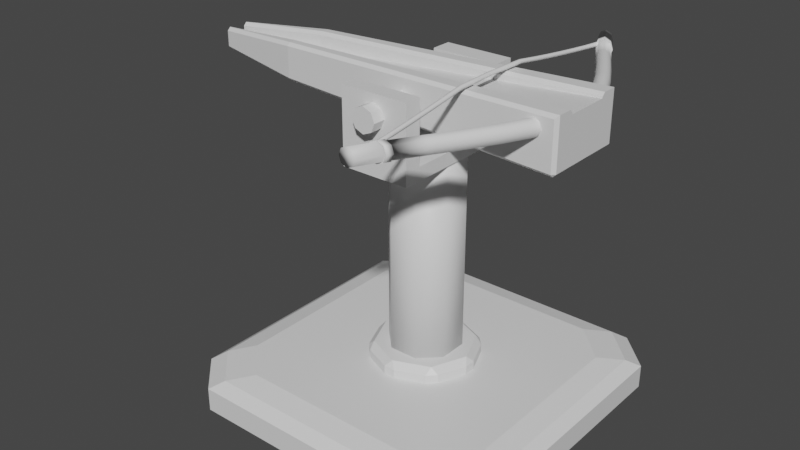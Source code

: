 # Source: ArcherTower.blend  (saved by Blender 2.81.16; exported with 4.5.12 LTS)
import bpy
from mathutils import Matrix  # noqa: F401  (used for matrix-valued properties, if any)

bpy.ops.wm.read_factory_settings(use_empty=True)
scene = bpy.context.scene
scene.name = 'Scene'

# ---- collections
col_collection = bpy.data.collections.new('Collection'); scene.collection.children.link(col_collection)

# ---- materials (node trees are filled in below, after node groups)
mat_stone = bpy.data.materials.new('Stone')
mat_stone.alpha_threshold = 0.0
mat_stone.use_transparent_shadow = False
mat_stone.line_color = (0.0, 0.0, 0.0, 1.0)
mat_metal = bpy.data.materials.new('Metal')
mat_metal.use_transparent_shadow = False
mat_wood = bpy.data.materials.new('wood')
mat_wood.use_transparent_shadow = False
mat_wire = bpy.data.materials.new('Wire')
mat_wire.use_transparent_shadow = False
mat_wood_1 = bpy.data.materials.new('Wood')
mat_wood_1.use_transparent_shadow = False
mat_metall = bpy.data.materials.new('Metall')
mat_metall.use_transparent_shadow = False
mat_wool = bpy.data.materials.new('Wool')
mat_wool.use_transparent_shadow = False

# ---- material node trees
mat_stone.use_nodes = True; mat_stone.node_tree.nodes.clear()
_N = mat_stone.node_tree.nodes; _L = mat_stone.node_tree.links
n0 = _N.new('ShaderNodeOutputMaterial'); n0.name = 'Material Output'; n0.location = (300, 300)
n1 = _N.new('ShaderNodeBsdfPrincipled'); n1.name = 'Principled BSDF'; n1.location = (10, 300)
n1.distribution = 'GGX'
n1.subsurface_method = 'BURLEY'
n1.inputs[2].default_value = 0.4
n1.inputs[3].default_value = 1.45
n1.inputs[27].default_value = (0.0, 0.0, 0.0, 1.0)
n1.inputs[28].default_value = 1.0
_L.new(n1.outputs[0], n0.inputs[0])
n0.is_active_output = True
mat_metal.use_nodes = True; mat_metal.node_tree.nodes.clear()
_N = mat_metal.node_tree.nodes; _L = mat_metal.node_tree.links
n0 = _N.new('ShaderNodeOutputMaterial'); n0.name = 'Material Output'; n0.location = (300, 300)
n1 = _N.new('ShaderNodeBsdfPrincipled'); n1.name = 'Principled BSDF'; n1.location = (10, 300)
n1.distribution = 'GGX'
n1.subsurface_method = 'BURLEY'
n1.inputs[3].default_value = 1.45
n1.inputs[27].default_value = (0.0, 0.0, 0.0, 1.0)
n1.inputs[28].default_value = 1.0
_L.new(n1.outputs[0], n0.inputs[0])
n0.is_active_output = True
mat_wood.use_nodes = True; mat_wood.node_tree.nodes.clear()
_N = mat_wood.node_tree.nodes; _L = mat_wood.node_tree.links
n0 = _N.new('ShaderNodeOutputMaterial'); n0.name = 'Material Output'; n0.location = (300, 300)
n1 = _N.new('ShaderNodeBsdfPrincipled'); n1.name = 'Principled BSDF'; n1.location = (10, 300)
n1.distribution = 'GGX'
n1.subsurface_method = 'BURLEY'
n1.inputs[3].default_value = 1.45
n1.inputs[27].default_value = (0.0, 0.0, 0.0, 1.0)
n1.inputs[28].default_value = 1.0
_L.new(n1.outputs[0], n0.inputs[0])
n0.is_active_output = True
mat_wire.use_nodes = True; mat_wire.node_tree.nodes.clear()
_N = mat_wire.node_tree.nodes; _L = mat_wire.node_tree.links
n0 = _N.new('ShaderNodeOutputMaterial'); n0.name = 'Material Output'; n0.location = (300, 300)
n1 = _N.new('ShaderNodeBsdfPrincipled'); n1.name = 'Principled BSDF'; n1.location = (10, 300)
n1.distribution = 'GGX'
n1.subsurface_method = 'BURLEY'
n1.inputs[3].default_value = 1.45
n1.inputs[27].default_value = (0.0, 0.0, 0.0, 1.0)
n1.inputs[28].default_value = 1.0
_L.new(n1.outputs[0], n0.inputs[0])
n0.is_active_output = True
mat_wood_1.use_nodes = True; mat_wood_1.node_tree.nodes.clear()
_N = mat_wood_1.node_tree.nodes; _L = mat_wood_1.node_tree.links
n0 = _N.new('ShaderNodeOutputMaterial'); n0.name = 'Material Output'; n0.location = (300, 300)
n1 = _N.new('ShaderNodeBsdfPrincipled'); n1.name = 'Principled BSDF'; n1.location = (10, 300)
n1.distribution = 'GGX'
n1.subsurface_method = 'BURLEY'
n1.inputs[3].default_value = 1.45
n1.inputs[27].default_value = (0.0, 0.0, 0.0, 1.0)
n1.inputs[28].default_value = 1.0
_L.new(n1.outputs[0], n0.inputs[0])
n0.is_active_output = True
mat_metall.use_nodes = True; mat_metall.node_tree.nodes.clear()
_N = mat_metall.node_tree.nodes; _L = mat_metall.node_tree.links
n0 = _N.new('ShaderNodeOutputMaterial'); n0.name = 'Material Output'; n0.location = (300, 300)
n1 = _N.new('ShaderNodeBsdfPrincipled'); n1.name = 'Principled BSDF'; n1.location = (10, 300)
n1.distribution = 'GGX'
n1.subsurface_method = 'BURLEY'
n1.inputs[3].default_value = 1.45
n1.inputs[27].default_value = (0.0, 0.0, 0.0, 1.0)
n1.inputs[28].default_value = 1.0
_L.new(n1.outputs[0], n0.inputs[0])
n0.is_active_output = True
mat_wool.use_nodes = True; mat_wool.node_tree.nodes.clear()
_N = mat_wool.node_tree.nodes; _L = mat_wool.node_tree.links
n0 = _N.new('ShaderNodeOutputMaterial'); n0.name = 'Material Output'; n0.location = (300, 300)
n1 = _N.new('ShaderNodeBsdfPrincipled'); n1.name = 'Principled BSDF'; n1.location = (10, 300)
n1.distribution = 'GGX'
n1.subsurface_method = 'BURLEY'
n1.inputs[3].default_value = 1.45
n1.inputs[27].default_value = (0.0, 0.0, 0.0, 1.0)
n1.inputs[28].default_value = 1.0
_L.new(n1.outputs[0], n0.inputs[0])
n0.is_active_output = True

# ---- world
world_world = bpy.data.worlds.new('World'); scene.world = world_world
world_world.use_nodes = True; world_world.node_tree.nodes.clear()
_N = world_world.node_tree.nodes; _L = world_world.node_tree.links
n0 = _N.new('ShaderNodeOutputWorld'); n0.name = 'World Output'; n0.location = (300, 300)
n1 = _N.new('ShaderNodeBackground'); n1.name = 'Background'; n1.location = (10, 300)
n1.inputs[0].default_value = (0.05088, 0.05088, 0.05088, 1.0)
_L.new(n1.outputs[0], n0.inputs[0])
n0.is_active_output = True
world_world.color = (0.05088, 0.05088, 0.05088)
world_world.use_sun_shadow = False
world_world.sun_shadow_jitter_overblur = 0.0

# ---- meshes
me_cube = bpy.data.meshes.new('Cube')
me_cube.from_pydata([(-0.05876, -0.075, -0.008385), (-0.075, -0.05876, -0.008385), (-0.075, 0.05876, -0.008385), (-0.05876, 0.075, -0.008385), (0.075, -0.05876, -0.008385), (0.05876, -0.075, -0.008385), (0.05876, 0.075, -0.008385), (0.075, 0.05876, -0.008385), (-0.06029, -0.04395, 0.008385), (-0.04395, -0.06029, 0.008385), (-0.05874, -0.075, 0.002437), (-0.075, -0.05874, 0.002437), (-0.04395, 0.06029, 0.008385), (-0.06029, 0.04395, 0.008385), (-0.075, 0.05874, 0.002437), (-0.05874, 0.075, 0.002437), (0.04395, -0.06029, 0.008385), (0.06029, -0.04395, 0.008385), (0.05874, -0.075, 0.002437), (0.075, -0.05874, 0.002437), (0.06029, 0.04395, 0.008385), (0.04395, 0.06029, 0.008385), (0.075, 0.05874, 0.002437), (0.05874, 0.075, 0.002437), (-0.05347, 0.06978, 0.00615), (-0.06978, 0.05347, 0.00615), (0.05347, 0.06978, 0.00615), (0.06978, 0.05347, 0.00615), (-0.06978, -0.05347, 0.00615), (-0.05347, -0.06978, 0.00615), (0.06978, -0.05347, 0.00615), (0.05347, -0.06978, 0.00615), (0.00262, -0.0245, 0.01237), (-4.639e-05, -0.02248, 0.01526), (-0.002713, -0.0245, 0.01237), (0.01537, -0.01922, 0.01237), (0.01914, -0.01545, 0.01237), (0.01583, -0.01591, 0.01526), (0.02443, -0.002696, 0.01237), (0.02443, 0.002637, 0.01237), (0.02241, -2.988e-05, 0.01526), (0.01914, 0.01539, 0.01237), (0.01537, 0.01916, 0.01237), (0.01583, 0.01585, 0.01526), (0.00262, 0.02444, 0.01237), (-0.002713, 0.02444, 0.01237), (-4.64e-05, 0.02242, 0.01526), (-0.01547, 0.01916, 0.01237), (-0.01924, 0.01539, 0.01237), (-0.01592, 0.01585, 0.01526), (-0.02452, 0.002637, 0.01237), (-0.02452, -0.002696, 0.01237), (-0.0225, -2.989e-05, 0.01526), (-0.01924, -0.01545, 0.01237), (-0.01547, -0.01922, 0.01237), (-0.01592, -0.01591, 0.01526), (0.00262, -0.0245, 0.003074), (-0.002713, -0.0245, 0.003074), (0.01914, -0.01545, 0.003074), (0.01537, -0.01922, 0.003074), (0.02443, 0.002637, 0.003074), (0.02443, -0.002696, 0.003074), (0.01537, 0.01916, 0.003074), (0.01914, 0.01539, 0.003074), (-0.002713, 0.02444, 0.003074), (0.00262, 0.02444, 0.003074), (-0.01924, 0.01539, 0.003074), (-0.01547, 0.01916, 0.003074), (-0.02452, -0.002696, 0.003074), (-0.02452, 0.002637, 0.003074), (-0.01547, -0.01922, 0.003074), (-0.01924, -0.01545, 0.003074)], [], [(7, 22, 19, 4), (8, 13, 25, 28), (1, 11, 14, 2), (16, 9, 29, 31), (3, 15, 23, 6), (20, 17, 30, 27), (31, 29, 10, 18), (12, 21, 26, 24), (4, 5, 0, 1, 2, 3, 6, 7), (28, 25, 14, 11), (27, 30, 19, 22), (8, 9, 16, 17, 20, 21, 12, 13), (24, 26, 23, 15), (25, 13, 12, 24), (27, 22, 23, 26), (29, 9, 8, 28), (31, 18, 19, 30), (4, 19, 18, 5), (11, 1, 0, 10), (15, 3, 2, 14), (22, 7, 6, 23), (14, 25, 24, 15), (20, 27, 26, 21), (10, 29, 28, 11), (16, 31, 30, 17), (5, 18, 10, 0), (44, 42, 62, 65), (38, 36, 58, 61), (35, 32, 56, 59), (53, 51, 68, 71), (47, 45, 64, 67), (41, 39, 60, 63), (50, 48, 66, 69), (34, 54, 70, 57), (32, 33, 34), (35, 36, 37), (38, 39, 40), (41, 42, 43), (44, 45, 46), (47, 48, 49), (50, 51, 52), (53, 54, 55), (37, 33, 32, 35), (40, 37, 36, 38), (43, 40, 39, 41), (46, 43, 42, 44), (49, 46, 45, 47), (52, 49, 48, 50), (55, 52, 51, 53), (33, 55, 54, 34), (38, 61, 60, 39), (62, 42, 41, 63), (34, 57, 56, 32), (58, 36, 35, 59), (53, 71, 70, 54), (47, 67, 66, 48), (68, 51, 50, 69), (64, 45, 44, 65), (37, 40, 43, 46, 49, 52, 55, 33)])
_uv = me_cube.uv_layers.new(name='UVMap')
_uv.uv.foreach_set('vector', [0.73, 0.2283, 0.7826, 0.2283, 0.7827, 0.5901, 0.73, 0.5902, 0.5789, 0.04903, 0.1511, 0.04903, 0.1048, 0.01742, 0.6252, 0.01742, 0.7827, 0.1575, 0.8353, 0.1576, 0.8353, 0.5194, 0.7827, 0.5194, 0.6584, 0.3965, 0.6584, 0.1035, 0.7045, 0.07177, 0.7045, 0.4282, 0.888, 0.5493, 0.8353, 0.5492, 0.8353, 0.1576, 0.888, 0.1575, 0.1511, 0.451, 0.5789, 0.451, 0.6252, 0.4826, 0.1048, 0.4826, 0.7045, 0.4282, 0.7045, 0.07177, 0.73, 0.05419, 0.73, 0.4458, 0.07158, 0.1035, 0.07158, 0.3965, 0.02543, 0.4282, 0.02543, 0.07177, 0.07903, 1.0, 7.252e-08, 0.9459, 0.0, 0.5541, 0.07903, 0.5, 0.6509, 0.5, 0.73, 0.5541, 0.73, 0.9459, 0.6509, 1.0, 0.6252, 0.01742, 0.1048, 0.01742, 0.07912, 4.967e-08, 0.6509, 0.0, 0.1048, 0.4826, 0.6252, 0.4826, 0.6509, 0.5, 0.07912, 0.5, 0.5789, 0.04903, 0.6584, 0.1035, 0.6584, 0.3965, 0.5789, 0.451, 0.1511, 0.451, 0.07158, 0.3965, 0.07158, 0.1035, 0.1511, 0.04903, 0.02543, 0.07177, 0.02543, 0.4282, 7.252e-08, 0.4458, 0.0, 0.05419, 0.1048, 0.01742, 0.1511, 0.04903, 0.07158, 0.1035, 0.02543, 0.07177, 0.1048, 0.4826, 0.07912, 0.5, 7.252e-08, 0.4458, 0.02543, 0.4282, 0.7045, 0.07177, 0.6584, 0.1035, 0.5789, 0.04903, 0.6252, 0.01742, 0.7045, 0.4282, 0.73, 0.4458, 0.6509, 0.5, 0.6252, 0.4826, 0.888, 0.6259, 0.8353, 0.6259, 0.8353, 0.5493, 0.888, 0.5493, 0.9407, 0.5111, 0.888, 0.5111, 0.888, 0.4345, 0.9407, 0.4345, 0.8353, 0.5902, 0.7827, 0.5902, 0.7827, 0.5194, 0.8353, 0.5194, 0.7826, 0.2283, 0.73, 0.2283, 0.73, 0.1576, 0.7827, 0.1575, 0.07912, 4.967e-08, 0.1048, 0.01742, 0.02543, 0.07177, 0.0, 0.05419, 0.1511, 0.451, 0.1048, 0.4826, 0.02543, 0.4282, 0.07158, 0.3965, 0.73, 0.05419, 0.7045, 0.07177, 0.6252, 0.01742, 0.6509, 0.0, 0.6584, 0.3965, 0.7045, 0.4282, 0.6252, 0.4826, 0.5789, 0.451, 0.888, 0.1575, 0.9407, 0.1576, 0.9407, 0.4345, 0.888, 0.4345, 0.9547, 0.3028, 0.9547, 0.2603, 1.0, 0.2603, 1.0, 0.3028, 0.9547, 0.2603, 0.9547, 0.2178, 1.0, 0.2178, 1.0, 0.2603, 0.9547, 0.2, 0.9547, 0.1575, 1.0, 0.1575, 1.0, 0.2, 0.9333, 0.584, 0.9333, 0.6265, 0.888, 0.6265, 0.888, 0.584, 0.9547, 0.3631, 0.9547, 0.3206, 1.0, 0.3206, 1.0, 0.3631, 0.8213, 0.6066, 0.8213, 0.6526, 0.776, 0.6526, 0.776, 0.6066, 0.986, 0.3796, 0.986, 0.4256, 0.9407, 0.4256, 0.9407, 0.3796, 0.9333, 0.5237, 0.9333, 0.5662, 0.888, 0.5662, 0.888, 0.5237, 0.9333, 0.5111, 0.9473, 0.5222, 0.9333, 0.5237, 0.9547, 0.2, 0.9547, 0.2178, 0.9407, 0.2089, 0.8213, 0.6691, 0.8213, 0.6526, 0.8353, 0.6583, 0.8213, 0.6066, 0.8213, 0.5902, 0.8353, 0.601, 0.9547, 0.3028, 0.9547, 0.3206, 0.9407, 0.3117, 0.986, 0.442, 0.986, 0.4256, 1.0, 0.4312, 0.986, 0.3796, 0.986, 0.3631, 1.0, 0.3739, 0.9333, 0.584, 0.9333, 0.5662, 0.9473, 0.5751, 0.936, 0.05013, 0.8768, 0.009621, 0.8926, 0.006803, 0.9401, 0.03934, 0.936, 0.1074, 0.936, 0.05013, 0.95, 0.05576, 0.95, 0.1018, 0.8353, 0.601, 0.8353, 0.6583, 0.8213, 0.6526, 0.8213, 0.6066, 0.7932, 0.1479, 0.8768, 0.1479, 0.8686, 0.1575, 0.8014, 0.1575, 0.7341, 0.1074, 0.7932, 0.1479, 0.7775, 0.1507, 0.73, 0.1182, 1.0, 0.3739, 1.0, 0.4312, 0.986, 0.4256, 0.986, 0.3796, 0.7932, 0.009621, 0.7341, 0.05013, 0.73, 0.03934, 0.7775, 0.006803, 0.8768, 0.009621, 0.7932, 0.009621, 0.8014, 6.209e-09, 0.8686, 0.0, 0.8213, 0.6691, 0.776, 0.6691, 0.776, 0.6526, 0.8213, 0.6526, 0.776, 0.5902, 0.8213, 0.5902, 0.8213, 0.6066, 0.776, 0.6066, 0.9333, 0.5237, 0.888, 0.5237, 0.888, 0.5111, 0.9333, 0.5111, 1.0, 0.2178, 0.9547, 0.2178, 0.9547, 0.2, 1.0, 0.2, 0.9333, 0.584, 0.888, 0.584, 0.888, 0.5662, 0.9333, 0.5662, 0.986, 0.442, 0.9407, 0.442, 0.9407, 0.4256, 0.986, 0.4256, 0.9407, 0.3631, 0.986, 0.3631, 0.986, 0.3796, 0.9407, 0.3796, 1.0, 0.3206, 0.9547, 0.3206, 0.9547, 0.3028, 1.0, 0.3028, 0.936, 0.05013, 0.936, 0.1074, 0.8768, 0.1479, 0.7932, 0.1479, 0.7341, 0.1074, 0.7341, 0.05013, 0.7932, 0.009621, 0.8768, 0.009621])
me_cube.materials.append(mat_stone)
me_cube.materials.append(mat_metal)
me_cube.use_remesh_preserve_volume = False
me_cube.use_remesh_preserve_attributes = False
me_cube.use_mirror_vertex_groups = False
me_cube.update()
me_cube_001 = bpy.data.meshes.new('Cube.001')
me_cube_001.from_pydata([(0.006689, 0.01518, -0.01518), (0.01518, 0.006689, -0.01518), (0.01518, 0.006689, 0.08204), (0.006689, 0.01518, 0.08204), (0.01518, -0.006689, -0.01518), (0.006689, -0.01518, -0.01518), (0.006689, -0.01518, 0.08204), (0.01518, -0.006689, 0.08204), (-0.01518, 0.006689, -0.01518), (-0.006689, 0.01518, -0.01518), (-0.006689, 0.01518, 0.08204), (-0.01518, 0.006689, 0.08204), (-0.006689, -0.01518, -0.01518), (-0.01518, -0.006689, -0.01518), (-0.01518, -0.006689, 0.08204), (-0.006689, -0.01518, 0.08204), (0.01576, 0.03283, 0.08204), (0.01576, 0.03283, 0.08805), (0.01576, -0.03283, 0.08204), (0.01576, -0.03283, 0.08805), (-0.01576, 0.03283, 0.08204), (-0.01576, 0.03283, 0.08805), (-0.01576, -0.03283, 0.08204), (-0.01576, -0.03283, 0.08805), (0.01576, -0.02496, 0.08204), (0.01576, -0.02496, 0.08805), (-0.01576, -0.02496, 0.08204), (-0.01576, -0.02496, 0.08805), (0.01576, -0.02496, 0.1159), (0.01576, -0.03283, 0.1159), (-0.01576, -0.03283, 0.1159), (-0.01576, -0.02496, 0.1159), (0.01576, 0.02321, 0.08204), (-0.01576, 0.02321, 0.08805), (0.01576, 0.02321, 0.08805), (-0.01576, 0.02321, 0.08204), (-0.01576, 0.02321, 0.1159), (-0.01576, 0.03283, 0.1159), (0.01576, 0.03283, 0.1159), (0.01576, 0.02321, 0.1159), (-0.0002308, 0.03279, 0.1124), (0.003736, 0.03279, 0.1108), (0.005379, 0.03279, 0.1068), (0.003736, 0.03279, 0.1029), (-0.0002308, 0.03279, 0.1012), (-0.004197, 0.03279, 0.1029), (-0.00584, 0.03279, 0.1068), (-0.004197, 0.03279, 0.1108), (-0.0002308, 0.03849, 0.1124), (0.003736, 0.03849, 0.1108), (0.005379, 0.03849, 0.1068), (0.003736, 0.03849, 0.1029), (-0.0002308, 0.03849, 0.1012), (-0.004197, 0.03849, 0.1029), (-0.00584, 0.03849, 0.1068), (-0.004197, 0.03849, 0.1108), (-0.0002308, -0.03852, 0.1124), (0.003736, -0.03852, 0.1108), (0.005379, -0.03852, 0.1068), (0.003736, -0.03852, 0.1029), (-0.0002308, -0.03852, 0.1012), (-0.004197, -0.03852, 0.1029), (-0.00584, -0.03852, 0.1068), (-0.004197, -0.03852, 0.1108), (-0.0002308, 0.02563, 0.1124), (0.003736, 0.02563, 0.1108), (0.005379, 0.02563, 0.1068), (0.003736, 0.02563, 0.1029), (-0.0002308, 0.02563, 0.1012), (-0.004197, 0.02563, 0.1029), (-0.00584, 0.02563, 0.1068), (-0.004197, 0.02563, 0.1108)], [], [(9, 10, 3, 0), (13, 14, 11, 8), (14, 15, 6, 7, 2, 3, 10, 11), (1, 2, 7, 4), (5, 6, 15, 12), (0, 3, 2, 1), (6, 5, 4, 7), (14, 13, 12, 15), (10, 9, 8, 11), (4, 5, 12, 13, 8, 9, 0, 1), (24, 25, 19, 18), (18, 19, 23, 22), (35, 33, 21, 20), (20, 21, 17, 16), (32, 35, 20, 16), (21, 33, 36, 37), (27, 23, 30, 31), (18, 22, 26, 24), (22, 23, 27, 26), (32, 34, 25, 24), (30, 29, 28, 31), (19, 25, 28, 29), (23, 19, 29, 30), (25, 27, 31, 28), (16, 17, 34, 32), (27, 25, 34, 33), (24, 26, 35, 32), (26, 27, 33, 35), (36, 39, 38, 37), (34, 17, 38, 39), (17, 21, 37, 38), (33, 34, 39, 36), (47, 55, 54, 46), (45, 53, 52, 44), (43, 51, 50, 42), (41, 49, 48, 40), (40, 48, 55, 47), (46, 54, 53, 45), (44, 52, 51, 43), (42, 50, 49, 41), (49, 50, 51, 52, 53, 54, 55, 48), (63, 71, 70, 62), (61, 69, 68, 60), (59, 67, 66, 58), (57, 65, 64, 56), (56, 64, 71, 63), (62, 70, 69, 61), (60, 68, 67, 59), (58, 66, 65, 57), (65, 66, 67, 68, 69, 70, 71, 64), (57, 56, 63, 62, 61, 60, 59, 58)])
me_cube_001.polygons.foreach_set('use_smooth', [1, 1, 0, 1, 1, 1, 1, 1, 1, 0, 0, 0, 0, 0, 0, 0, 0, 0, 0, 0, 0, 0, 0, 0, 0, 0, 0, 0, 0, 0, 0, 0, 0, 0, 0, 0, 0, 0, 0, 0, 0, 0, 0, 0, 0, 0, 0, 0, 0, 0, 0])
me_cube_001.polygons.foreach_set('material_index', [0, 0, 0, 0, 0, 0, 0, 0, 0, 0, 0, 0, 0, 0, 0, 0, 0, 0, 0, 0, 0, 0, 0, 0, 0, 0, 0, 0, 0, 0, 0, 0, 1, 1, 1, 1, 1, 1, 1, 1, 1, 1, 1, 1, 1, 1, 1, 1, 1, 1, 1])
_uv = me_cube_001.uv_layers.new(name='UVMap')
_uv.uv.foreach_set('vector', [0.6921, 0.5981, 0.6921, 0.0, 0.7693, 0.0, 0.7693, 0.5981, 0.1263, 0.0, 0.1263, 0.5981, 0.04902, 0.5981, 0.04902, 1.146e-08, 0.1263, 0.5981, 0.1753, 0.6503, 0.1753, 0.7326, 0.1263, 0.7848, 0.04902, 0.7848, 1.076e-08, 0.7326, 0.0, 0.6503, 0.04902, 0.5981, 0.8183, 0.5981, 0.8183, 0.0, 0.8956, 0.0, 0.8956, 0.5981, 0.6431, 1.719e-08, 0.6431, 0.5981, 0.5658, 0.5981, 0.5658, 1.719e-08, 0.7693, 0.5981, 0.7693, 0.0, 0.8183, 0.0, 0.8183, 0.5981, 0.6431, 0.5981, 0.6431, 1.719e-08, 0.6921, 0.0, 0.6921, 0.5981, 0.1263, 0.5981, 0.1263, 0.0, 0.1753, 5.729e-09, 0.1753, 0.5981, 0.0, 0.5981, 1.076e-08, 5.729e-09, 0.04902, 1.146e-08, 0.04902, 0.5981, 0.04902, 0.9716, 1.076e-08, 0.9194, 2.151e-08, 0.8371, 0.04902, 0.7848, 0.1263, 0.7848, 0.1753, 0.8371, 0.1753, 0.9194, 0.1263, 0.9716, 0.5658, 0.04841, 0.5311, 0.04841, 0.5311, 0.0, 0.5658, 0.0, 0.5658, 0.8061, 0.5658, 0.7692, 0.7478, 0.7692, 0.7478, 0.8061, 0.3705, 0.05917, 0.3359, 0.05917, 0.3359, 2.292e-08, 0.3705, 2.292e-08, 0.1753, 0.9082, 0.1753, 0.8713, 0.3573, 0.8713, 0.3573, 0.9082, 0.3705, 0.7486, 0.5525, 0.7486, 0.5525, 0.8078, 0.3705, 0.8078, 0.3359, 2.292e-08, 0.3359, 0.05917, 0.1753, 0.05917, 0.1753, 0.0, 0.3359, 0.3555, 0.3359, 0.4039, 0.1753, 0.4039, 0.1753, 0.3555, 0.3705, 0.4039, 0.5525, 0.4039, 0.5525, 0.4523, 0.3705, 0.4523, 0.3705, 0.4039, 0.3359, 0.4039, 0.3359, 0.3555, 0.3705, 0.3555, 0.5658, 0.3447, 0.5311, 0.3447, 0.5311, 0.04841, 0.5658, 0.04841, 0.6213, 1.0, 0.6213, 0.8061, 0.6668, 0.8061, 0.6668, 1.0, 0.5311, 0.0, 0.5311, 0.04841, 0.3705, 0.04841, 0.3705, 2.292e-08, 0.7478, 0.7692, 0.5658, 0.7692, 0.5658, 0.5981, 0.7478, 0.5981, 0.7478, 0.9859, 0.7478, 0.792, 0.9084, 0.792, 0.9084, 0.9859, 0.5658, 0.4039, 0.5311, 0.4039, 0.5311, 0.3447, 0.5658, 0.3447, 0.3573, 0.7002, 0.1753, 0.7002, 0.1753, 0.4039, 0.3573, 0.4039, 0.3705, 0.4523, 0.5525, 0.4523, 0.5525, 0.7486, 0.3705, 0.7486, 0.3705, 0.3555, 0.3359, 0.3555, 0.3359, 0.05917, 0.3705, 0.05917, 0.5658, 1.0, 0.5658, 0.8061, 0.6213, 0.8061, 0.6213, 1.0, 0.5311, 0.3447, 0.5311, 0.4039, 0.3705, 0.4039, 0.3705, 0.3447, 0.3573, 0.8713, 0.1753, 0.8713, 0.1753, 0.7002, 0.3573, 0.7002, 0.7478, 0.792, 0.7478, 0.5981, 0.9084, 0.5981, 0.9084, 0.792, 0.3999, 0.8078, 0.4328, 0.8078, 0.4328, 0.8322, 0.3999, 0.8322, 0.3999, 0.8566, 0.367, 0.8566, 0.367, 0.8322, 0.3999, 0.8322, 0.4328, 0.9054, 0.3999, 0.9054, 0.3999, 0.881, 0.4328, 0.881, 0.367, 0.8566, 0.3999, 0.8566, 0.3999, 0.881, 0.367, 0.881, 0.367, 0.881, 0.3999, 0.881, 0.3999, 0.9054, 0.367, 0.9054, 0.3999, 0.8322, 0.4328, 0.8322, 0.4328, 0.8566, 0.3999, 0.8566, 0.3999, 0.8322, 0.367, 0.8322, 0.367, 0.8078, 0.3999, 0.8078, 0.4328, 0.881, 0.3999, 0.881, 0.3999, 0.8566, 0.4328, 0.8566, 0.6668, 0.8512, 0.6668, 0.8248, 0.6843, 0.8061, 0.7091, 0.8061, 0.7266, 0.8248, 0.7266, 0.8512, 0.7091, 0.8699, 0.6843, 0.8699, 0.9414, 0.3947, 0.9414, 0.0, 0.9643, 0.0, 0.9643, 0.3947, 0.9414, 0.0, 0.9414, 0.3947, 0.9185, 0.3947, 0.9185, 0.0, 1.0, 0.5981, 1.0, 0.9928, 0.9771, 0.9928, 0.9771, 0.5981, 0.9084, 0.9928, 0.9084, 0.5981, 0.9313, 0.5981, 0.9313, 0.9928, 0.9313, 0.9928, 0.9313, 0.5981, 0.9542, 0.5981, 0.9542, 0.9928, 0.9643, 0.3947, 0.9643, 0.0, 0.9872, 0.0, 0.9872, 0.3947, 0.9185, 0.0, 0.9185, 0.3947, 0.8956, 0.3947, 0.8956, 0.0, 0.9771, 0.5981, 0.9771, 0.9928, 0.9542, 0.9928, 0.9542, 0.5981, 0.4504, 0.8715, 0.4328, 0.8529, 0.4328, 0.8264, 0.4504, 0.8078, 0.4752, 0.8078, 0.4927, 0.8264, 0.4927, 0.8529, 0.4752, 0.8715, 0.5102, 0.8078, 0.535, 0.8078, 0.5525, 0.8264, 0.5525, 0.8529, 0.535, 0.8715, 0.5102, 0.8715, 0.4927, 0.8529, 0.4927, 0.8264])
me_cube_001.materials.append(mat_wood)
me_cube_001.materials.append(mat_metal)
me_cube_001.use_remesh_fix_poles = True
me_cube_001.use_remesh_preserve_attributes = False
me_cube_001.use_mirror_vertex_groups = False
me_cube_001.update()
me_cube_002 = bpy.data.meshes.new('Cube.002')
me_cube_002.from_pydata([(-0.06393, 0.01344, 0.006082), (-0.06393, -0.01226, 0.006082), (0.07138, 0.01068, 0.01547), (0.07138, -0.009502, 0.01547), (-0.06393, 0.007269, -0.002766), (-0.06393, -0.006091, -0.002766), (-0.06393, -0.006091, 0.006082), (-0.06393, 0.007269, 0.006082), (0.02946, -0.07868, 0.0147), (0.02946, 0.08483, 0.0147), (0.02685, -0.07868, 0.01357), (0.02685, 0.08483, 0.01357), (0.02574, -0.07868, 0.01085), (0.02574, 0.08483, 0.01085), (0.02677, -0.07868, 0.008131), (0.02677, 0.08483, 0.008131), (0.02935, -0.07868, 0.007005), (0.02935, 0.08483, 0.007005), (0.03196, -0.07868, 0.008131), (0.03196, 0.08483, 0.008131), (0.03307, -0.07868, 0.01085), (0.03307, 0.08483, 0.01085), (0.03204, -0.07868, 0.01357), (0.03204, 0.08483, 0.01357), (0.03545, -0.067, 0.0147), (0.0422, -0.05532, 0.0147), (0.04912, -0.04364, 0.0147), (0.05556, -0.03196, 0.0147), (0.06093, -0.02028, 0.0147), (0.0646, -0.008605, 0.0147), (0.06595, 0.003075, 0.0147), (0.0646, 0.01475, 0.0147), (0.06093, 0.02643, 0.0147), (0.05556, 0.03811, 0.0147), (0.04912, 0.04979, 0.0147), (0.0422, 0.06147, 0.0147), (0.03545, 0.07315, 0.0147), (0.03282, 0.07315, 0.01357), (0.03955, 0.06147, 0.01357), (0.04644, 0.04979, 0.01357), (0.05287, 0.03811, 0.01357), (0.05822, 0.02643, 0.01357), (0.06187, 0.01475, 0.01357), (0.06321, 0.003075, 0.01357), (0.06187, -0.008605, 0.01357), (0.05822, -0.02028, 0.01357), (0.05287, -0.03196, 0.01357), (0.04644, -0.04364, 0.01357), (0.03955, -0.05532, 0.01357), (0.03282, -0.067, 0.01357), (0.03168, 0.07315, 0.01085), (0.0384, 0.06147, 0.01085), (0.04527, 0.04979, 0.01085), (0.05168, 0.03811, 0.01085), (0.057, 0.02643, 0.01085), (0.06063, 0.01475, 0.01085), (0.06196, 0.003075, 0.01085), (0.06063, -0.008605, 0.01085), (0.057, -0.02028, 0.01085), (0.05168, -0.03196, 0.01085), (0.04527, -0.04364, 0.01085), (0.0384, -0.05532, 0.01085), (0.03168, -0.067, 0.01085), (0.03271, 0.07315, 0.008131), (0.03942, 0.06147, 0.008131), (0.04628, 0.04979, 0.008131), (0.05268, 0.03811, 0.008131), (0.058, 0.02643, 0.008131), (0.06162, 0.01475, 0.008131), (0.06294, 0.003075, 0.008131), (0.06162, -0.008605, 0.008131), (0.058, -0.02028, 0.008131), (0.05268, -0.03196, 0.008131), (0.04628, -0.04364, 0.008131), (0.03942, -0.05532, 0.008131), (0.03271, -0.067, 0.008131), (0.0353, 0.07315, 0.007005), (0.04202, 0.06147, 0.007005), (0.04889, 0.04979, 0.007005), (0.05529, 0.03811, 0.007005), (0.06062, 0.02643, 0.007005), (0.06425, 0.01475, 0.007005), (0.06558, 0.003075, 0.007005), (0.06425, -0.008605, 0.007005), (0.06062, -0.02028, 0.007005), (0.05529, -0.03196, 0.007005), (0.04889, -0.04364, 0.007005), (0.04202, -0.05532, 0.007005), (0.0353, -0.067, 0.007005), (0.03793, 0.07315, 0.008131), (0.04467, 0.06147, 0.008131), (0.05156, 0.04979, 0.008131), (0.05798, 0.03811, 0.008131), (0.06333, 0.02643, 0.008131), (0.06698, 0.01475, 0.008131), (0.06832, 0.003075, 0.008131), (0.06698, -0.008605, 0.008131), (0.06333, -0.02028, 0.008131), (0.05798, -0.03196, 0.008131), (0.05156, -0.04364, 0.008131), (0.04467, -0.05532, 0.008131), (0.03793, -0.067, 0.008131), (0.03906, 0.07315, 0.01085), (0.04582, 0.06147, 0.01085), (0.05273, 0.04979, 0.01085), (0.05918, 0.03811, 0.01085), (0.06455, 0.02643, 0.01085), (0.06822, 0.01475, 0.01085), (0.06957, 0.003075, 0.01085), (0.06822, -0.008605, 0.01085), (0.06455, -0.02028, 0.01085), (0.05918, -0.03196, 0.01085), (0.05273, -0.04364, 0.01085), (0.04582, -0.05532, 0.01085), (0.03906, -0.067, 0.01085), (0.03803, 0.07315, 0.01357), (0.0448, 0.06147, 0.01357), (0.05172, 0.04979, 0.01357), (0.05818, 0.03811, 0.01357), (0.06355, 0.02643, 0.01357), (0.06723, 0.01475, 0.01357), (0.06859, 0.003075, 0.01357), (0.06723, -0.008605, 0.01357), (0.06355, -0.02028, 0.01357), (0.05818, -0.03196, 0.01357), (0.05172, -0.04364, 0.01357), (0.0448, -0.05532, 0.01357), (0.03803, -0.067, 0.01357), (-0.1076, 0.006958, 0.004366), (-0.1076, -0.00578, 0.004366), (-0.1076, 0.003901, 0.0004159), (-0.1076, -0.002723, 0.0004159), (-0.1076, -0.002723, 0.004366), (-0.1076, 0.003901, 0.004366), (0.03431, 0.07537, 0.0147), (0.03168, 0.07537, 0.01357), (0.03055, 0.07537, 0.01085), (0.03158, 0.07537, 0.008131), (0.03417, 0.07537, 0.007005), (0.0368, 0.07537, 0.008131), (0.03792, 0.07537, 0.01085), (0.03689, 0.07537, 0.01357), (0.03121, 0.07554, 0.01399), (0.03251, 0.07298, 0.01399), (0.0299, 0.07554, 0.01085), (0.03121, 0.07298, 0.01085), (0.03109, 0.07554, 0.007716), (0.03239, 0.07298, 0.007716), (0.03407, 0.07554, 0.006418), (0.03538, 0.07298, 0.006418), (0.0371, 0.07554, 0.007716), (0.03841, 0.07298, 0.007716), (0.0384, 0.07554, 0.01085), (0.03971, 0.07298, 0.01085), (0.03721, 0.07554, 0.01399), (0.03853, 0.07298, 0.01399), (0.03554, 0.07298, 0.01528), (0.03423, 0.07554, 0.01528), (0.03161, -0.06936, 0.01357), (0.03049, -0.06936, 0.01085), (0.03152, -0.06936, 0.008131), (0.0341, -0.06936, 0.007005), (0.03673, -0.06936, 0.008131), (0.03785, -0.06936, 0.01085), (0.03682, -0.06936, 0.01357), (0.03424, -0.06936, 0.0147), (0.03418, -0.0695, 0.01515), (0.03552, -0.06687, 0.01515), (0.03842, -0.06687, 0.01389), (0.03956, -0.06687, 0.01085), (0.0383, -0.06687, 0.007813), (0.03536, -0.06687, 0.006554), (0.03247, -0.06687, 0.007813), (0.03132, -0.06687, 0.01085), (0.03259, -0.06687, 0.01389), (0.03124, -0.0695, 0.01389), (0.02998, -0.0695, 0.01085), (0.03113, -0.0695, 0.007813), (0.03402, -0.0695, 0.006554), (0.03696, -0.0695, 0.007813), (0.03822, -0.0695, 0.01085), (0.03706, -0.0695, 0.01389), (0.06998, 0.01859, -0.00599), (0.06998, 0.02, -0.004591), (0.07138, 0.0186, -0.004593), (0.06998, 0.02, 0.01535), (0.07138, 0.0186, 0.01547), (0.07138, -0.01742, -0.004593), (0.06998, -0.01882, -0.004591), (0.06998, -0.01741, -0.00599), (0.07138, -0.01742, 0.01547), (0.06998, -0.01882, 0.01535), (-0.06393, 0.01203, -0.002766), (-0.06393, 0.01344, -0.001367), (-0.06393, -0.01226, -0.001367), (-0.06393, -0.01085, -0.002766), (0.06998, -0.009502, -0.00599), (0.07138, -0.009502, -0.004593), (0.07138, 0.01068, -0.004593), (0.06998, 0.01068, -0.00599), (0.07138, -0.009502, 0.01613), (0.07138, -0.0109, 0.01753), (0.06998, -0.01882, 0.01613), (0.07138, -0.01742, 0.01753), (-0.06393, -0.01086, 0.01385), (-0.06393, -0.01226, 0.01245), (-0.06393, 0.008668, 0.01385), (-0.06393, 0.007269, 0.01245), (-0.06393, 0.01203, 0.01385), (-0.06393, 0.01344, 0.01245), (0.06998, 0.02, 0.01613), (0.07138, 0.0186, 0.01753), (0.07138, 0.01208, 0.01753), (0.07138, 0.01068, 0.01613), (-0.06393, -0.006091, 0.01245), (-0.06393, -0.00749, 0.01385), (-0.1076, 0.006958, 0.001815), (-0.1076, 0.005553, 0.0004159), (-0.1076, -0.004375, 0.0004159), (-0.1076, -0.00578, 0.001815), (-0.1076, -0.00578, 0.008829), (-0.1076, -0.004378, 0.01023), (-0.1076, 0.003901, 0.008829), (-0.1076, 0.0053, 0.01023), (-0.1076, 0.005556, 0.01023), (-0.1076, 0.006958, 0.008829), (-0.1076, -0.004122, 0.01023), (-0.1076, -0.002723, 0.008829), (0.03129, -0.07703, 0.01322), (0.03228, 0.08199, 0.01269), (0.03086, -0.07704, 0.01293), (0.03156, 0.08199, 0.01239), (0.03127, -0.07704, 0.01222), (0.03127, 0.08199, 0.01169), (0.03156, -0.07705, 0.01152), (0.03156, 0.08199, 0.01098), (0.03228, -0.07705, 0.01122), (0.03228, 0.08199, 0.01069), (0.03299, -0.07705, 0.01152), (0.03299, 0.08199, 0.01098), (0.03329, -0.07704, 0.01222), (0.03329, 0.08199, 0.01169), (0.03228, -0.07704, 0.01293), (0.03299, 0.08199, 0.01239), (0.03241, -0.06702, 0.01389), (0.03187, -0.05724, 0.01468), (0.03135, -0.04754, 0.01559), (0.03089, -0.03789, 0.01663), (0.03048, -0.02826, 0.0178), (0.03008, -0.01866, 0.01909), (0.0297, -0.00908, 0.01909), (0.02969, 0.00969, 0.01909), (0.03005, 0.01888, 0.01909), (0.03043, 0.02805, 0.0178), (0.03082, 0.0372, 0.01663), (0.03124, 0.04631, 0.01559), (0.03172, 0.05539, 0.01468), (0.03222, 0.06438, 0.01389), (0.03255, 0.07313, 0.01322), (0.03206, 0.07313, 0.01293), (0.03163, 0.06438, 0.0136), (0.03109, 0.05538, 0.01439), (0.0306, 0.04631, 0.0153), (0.03016, 0.03719, 0.01634), (0.02976, 0.02805, 0.0175), (0.02937, 0.01888, 0.01879), (0.029, 0.00969, 0.01879), (0.02901, -0.00908, 0.01879), (0.0294, -0.01866, 0.01879), (0.02981, -0.02826, 0.0175), (0.03024, -0.03789, 0.01634), (0.03071, -0.04754, 0.0153), (0.03125, -0.05724, 0.01439), (0.03184, -0.06702, 0.0136), (0.03185, 0.07312, 0.01222), (0.03138, 0.06437, 0.01289), (0.03083, 0.05538, 0.01368), (0.03033, 0.04631, 0.01459), (0.02988, 0.03719, 0.01563), (0.02947, 0.02805, 0.0168), (0.02909, 0.01888, 0.01809), (0.02871, 0.00969, 0.01809), (0.02873, -0.00908, 0.01809), (0.02912, -0.01866, 0.01809), (0.02952, -0.02826, 0.0168), (0.02996, -0.03789, 0.01563), (0.03044, -0.04754, 0.01459), (0.03099, -0.05724, 0.01368), (0.0316, -0.06702, 0.01289), (0.03204, 0.07312, 0.01152), (0.03162, 0.06437, 0.01218), (0.03108, 0.05538, 0.01297), (0.03059, 0.04631, 0.01389), (0.03015, 0.03719, 0.01493), (0.02975, 0.02805, 0.01609), (0.02937, 0.01888, 0.01738), (0.029, 0.00969, 0.01738), (0.02901, -0.00908, 0.01738), (0.0294, -0.01866, 0.01738), (0.0298, -0.02827, 0.01609), (0.03023, -0.03789, 0.01493), (0.03071, -0.04754, 0.01389), (0.03125, -0.05724, 0.01297), (0.03184, -0.06702, 0.01218), (0.03253, 0.07311, 0.01122), (0.03221, 0.06437, 0.01189), (0.03171, 0.05538, 0.01268), (0.03124, 0.04631, 0.01359), (0.0308, 0.03719, 0.01463), (0.03041, 0.02805, 0.0158), (0.03005, 0.01888, 0.01709), (0.02969, 0.00969, 0.01709), (0.0297, -0.00908, 0.01709), (0.03008, -0.01866, 0.01709), (0.03046, -0.02827, 0.0158), (0.03088, -0.03789, 0.01463), (0.03134, -0.04754, 0.01359), (0.03186, -0.05724, 0.01268), (0.0324, -0.06702, 0.01189), (0.03302, 0.07312, 0.01152), (0.0328, 0.06437, 0.01218), (0.03233, 0.05538, 0.01297), (0.03188, 0.04631, 0.01389), (0.03146, 0.03719, 0.01493), (0.03108, 0.02805, 0.01609), (0.03072, 0.01888, 0.01738), (0.03038, 0.00969, 0.01738), (0.03039, -0.00908, 0.01738), (0.03075, -0.01866, 0.01738), (0.03112, -0.02827, 0.01609), (0.03153, -0.03789, 0.01493), (0.03199, -0.04754, 0.01389), (0.03248, -0.05724, 0.01297), (0.03297, -0.06702, 0.01218), (0.03323, 0.07312, 0.01222), (0.03305, 0.06437, 0.01289), (0.0326, 0.05538, 0.01368), (0.03215, 0.04631, 0.01459), (0.03174, 0.03719, 0.01563), (0.03135, 0.02805, 0.0168), (0.031, 0.01888, 0.01809), (0.03066, 0.00969, 0.01809), (0.03067, -0.00908, 0.01809), (0.03103, -0.01866, 0.01809), (0.0314, -0.02826, 0.0168), (0.03181, -0.03789, 0.01563), (0.03225, -0.04754, 0.01459), (0.03274, -0.05724, 0.01368), (0.03321, -0.06702, 0.01289), (0.03304, 0.07313, 0.01293), (0.03281, 0.06438, 0.0136), (0.03234, 0.05538, 0.01439), (0.03189, 0.04631, 0.0153), (0.03147, 0.03719, 0.01634), (0.03109, 0.02805, 0.0175), (0.03072, 0.01888, 0.01879), (0.03038, 0.00969, 0.01879), (0.03039, -0.00908, 0.01879), (0.03075, -0.01866, 0.01879), (0.03113, -0.02826, 0.0175), (0.03154, -0.03789, 0.01634), (0.03199, -0.04754, 0.0153), (0.03249, -0.05724, 0.01439), (0.03298, -0.06702, 0.0136), (0.02938, 0.001826, 0.01909), (0.02938, -0.0008976, 0.01909), (0.02867, -0.0008976, 0.01879), (0.02867, 0.001826, 0.01879), (0.02837, -0.0008976, 0.01809), (0.02837, 0.001826, 0.01809), (0.02849, -0.0008976, 0.01738), (0.02849, 0.001826, 0.01738), (0.02905, -0.0008976, 0.01709), (0.02905, 0.001826, 0.01709), (0.02992, -0.0008976, 0.01738), (0.02992, 0.001826, 0.01738), (0.03039, -0.0008976, 0.01809), (0.03039, 0.001826, 0.01809), (0.03009, -0.0008976, 0.01879), (0.03009, 0.001826, 0.01879)], [], [(190, 3, 200, 201, 203), (189, 195, 5, 196), (194, 1, 129, 219), (199, 4, 192, 182), (185, 0, 209, 210), (7, 207, 222, 133), (188, 191, 1, 194), (6, 3, 2, 7), (197, 3, 190, 187), (204, 203, 201, 215), (192, 4, 130, 217), (206, 208, 224, 223), (193, 0, 185, 183), (196, 5, 4, 199), (7, 2, 213, 207), (3, 6, 214, 200), (6, 7, 133, 132), (1, 191, 202, 205), (2, 186, 211, 212, 213), (204, 215, 226, 221), (214, 6, 132, 227), (0, 193, 216, 128), (134, 9, 11, 135), (135, 11, 13, 136), (136, 13, 15, 137), (137, 15, 17, 138), (138, 17, 19, 139), (139, 19, 21, 140), (11, 9, 23, 21, 19, 17, 15, 13), (140, 21, 23, 141), (141, 23, 9, 134), (8, 10, 12, 14, 16, 18, 20, 22), (160, 159, 176, 177), (127, 126, 25, 24), (126, 125, 26, 25), (125, 124, 27, 26), (124, 123, 28, 27), (123, 122, 29, 28), (122, 121, 30, 29), (121, 120, 31, 30), (120, 119, 32, 31), (119, 118, 33, 32), (118, 117, 34, 33), (117, 116, 35, 34), (116, 115, 36, 35), (75, 88, 171, 172), (114, 113, 126, 127), (113, 112, 125, 126), (112, 111, 124, 125), (111, 110, 123, 124), (110, 109, 122, 123), (109, 108, 121, 122), (108, 107, 120, 121), (107, 106, 119, 120), (106, 105, 118, 119), (105, 104, 117, 118), (104, 103, 116, 117), (103, 102, 115, 116), (159, 158, 175, 176), (101, 100, 113, 114), (100, 99, 112, 113), (99, 98, 111, 112), (98, 97, 110, 111), (97, 96, 109, 110), (96, 95, 108, 109), (95, 94, 107, 108), (94, 93, 106, 107), (93, 92, 105, 106), (92, 91, 104, 105), (91, 90, 103, 104), (90, 89, 102, 103), (127, 24, 167, 168), (88, 87, 100, 101), (87, 86, 99, 100), (86, 85, 98, 99), (85, 84, 97, 98), (84, 83, 96, 97), (83, 82, 95, 96), (82, 81, 94, 95), (81, 80, 93, 94), (80, 79, 92, 93), (79, 78, 91, 92), (78, 77, 90, 91), (77, 76, 89, 90), (158, 165, 166, 175), (75, 74, 87, 88), (74, 73, 86, 87), (73, 72, 85, 86), (72, 71, 84, 85), (71, 70, 83, 84), (70, 69, 82, 83), (69, 68, 81, 82), (68, 67, 80, 81), (67, 66, 79, 80), (66, 65, 78, 79), (65, 64, 77, 78), (64, 63, 76, 77), (165, 164, 181, 166), (62, 61, 74, 75), (61, 60, 73, 74), (60, 59, 72, 73), (59, 58, 71, 72), (58, 57, 70, 71), (57, 56, 69, 70), (56, 55, 68, 69), (55, 54, 67, 68), (54, 53, 66, 67), (53, 52, 65, 66), (52, 51, 64, 65), (51, 50, 63, 64), (62, 75, 172, 173), (49, 48, 61, 62), (48, 47, 60, 61), (47, 46, 59, 60), (46, 45, 58, 59), (45, 44, 57, 58), (44, 43, 56, 57), (43, 42, 55, 56), (42, 41, 54, 55), (41, 40, 53, 54), (40, 39, 52, 53), (39, 38, 51, 52), (38, 37, 50, 51), (114, 127, 168, 169), (24, 25, 48, 49), (25, 26, 47, 48), (26, 27, 46, 47), (27, 28, 45, 46), (28, 29, 44, 45), (29, 30, 43, 44), (30, 31, 42, 43), (31, 32, 41, 42), (32, 33, 40, 41), (33, 34, 39, 40), (34, 35, 38, 39), (35, 36, 37, 38), (218, 219, 129, 132, 131), (132, 129, 220, 221, 226, 227), (131, 132, 133, 130), (128, 133, 222, 223, 224, 225), (1, 205, 220, 129), (5, 195, 218, 131), (206, 212, 211, 208), (4, 5, 131, 130), (198, 2, 3, 197), (209, 0, 128, 225), (130, 133, 128, 216, 217), (135, 136, 144, 142), (50, 37, 143, 145), (102, 89, 151, 153), (136, 137, 146, 144), (37, 36, 156, 143), (137, 138, 148, 146), (89, 76, 149, 151), (138, 139, 150, 148), (155, 154, 157, 156), (153, 152, 154, 155), (151, 150, 152, 153), (149, 148, 150, 151), (147, 146, 148, 149), (145, 144, 146, 147), (143, 142, 144, 145), (156, 157, 142, 143), (134, 135, 142, 157), (141, 134, 157, 154), (115, 102, 153, 155), (63, 50, 145, 147), (140, 141, 154, 152), (36, 115, 155, 156), (76, 63, 147, 149), (139, 140, 152, 150), (8, 165, 158, 10), (10, 158, 159, 12), (12, 159, 160, 14), (14, 160, 161, 16), (16, 161, 162, 18), (18, 162, 163, 20), (20, 163, 164, 22), (22, 164, 165, 8), (181, 168, 167, 166), (180, 169, 168, 181), (179, 170, 169, 180), (178, 171, 170, 179), (177, 172, 171, 178), (176, 173, 172, 177), (175, 174, 173, 176), (166, 167, 174, 175), (161, 160, 177, 178), (88, 101, 170, 171), (24, 49, 174, 167), (162, 161, 178, 179), (101, 114, 169, 170), (163, 162, 179, 180), (49, 62, 173, 174), (164, 163, 180, 181), (182, 183, 184), (187, 188, 189), (199, 182, 184, 198), (183, 185, 186, 184), (191, 188, 187, 190), (195, 189, 188, 194), (182, 192, 193, 183), (189, 196, 197, 187), (196, 199, 198, 197), (224, 208, 209, 225), (203, 204, 205, 202), (208, 211, 210, 209), (200, 214, 215, 201), (212, 206, 207, 213), (185, 210, 211, 186), (202, 191, 190, 203), (204, 221, 220, 205), (192, 217, 216, 193), (214, 227, 226, 215), (218, 195, 194, 219), (222, 207, 206, 223), (184, 186, 2, 198), (258, 229, 231, 259), (259, 231, 233, 274), (274, 233, 235, 289), (289, 235, 237, 304), (304, 237, 239, 319), (319, 239, 241, 334), (231, 229, 243, 241, 239, 237, 235, 233), (334, 241, 243, 349), (349, 243, 229, 258), (228, 230, 232, 234, 236, 238, 240, 242), (242, 363, 244, 228), (363, 362, 245, 244), (362, 361, 246, 245), (361, 360, 247, 246), (360, 359, 248, 247), (359, 358, 249, 248), (358, 357, 250, 249), (364, 251, 266, 367), (367, 266, 281, 369), (356, 355, 252, 251), (355, 354, 253, 252), (354, 353, 254, 253), (353, 352, 255, 254), (352, 351, 256, 255), (351, 350, 257, 256), (350, 349, 258, 257), (240, 348, 363, 242), (348, 347, 362, 363), (347, 346, 361, 362), (346, 345, 360, 361), (345, 344, 359, 360), (344, 343, 358, 359), (343, 342, 357, 358), (342, 376, 378, 357), (341, 340, 355, 356), (340, 339, 354, 355), (339, 338, 353, 354), (338, 337, 352, 353), (337, 336, 351, 352), (336, 335, 350, 351), (335, 334, 349, 350), (238, 333, 348, 240), (333, 332, 347, 348), (332, 331, 346, 347), (331, 330, 345, 346), (330, 329, 344, 345), (329, 328, 343, 344), (328, 327, 342, 343), (377, 341, 356, 379), (327, 374, 376, 342), (326, 325, 340, 341), (325, 324, 339, 340), (324, 323, 338, 339), (323, 322, 337, 338), (322, 321, 336, 337), (321, 320, 335, 336), (320, 319, 334, 335), (236, 318, 333, 238), (318, 317, 332, 333), (317, 316, 331, 332), (316, 315, 330, 331), (315, 314, 329, 330), (314, 313, 328, 329), (313, 312, 327, 328), (375, 326, 341, 377), (312, 372, 374, 327), (311, 310, 325, 326), (310, 309, 324, 325), (309, 308, 323, 324), (308, 307, 322, 323), (307, 306, 321, 322), (306, 305, 320, 321), (305, 304, 319, 320), (234, 303, 318, 236), (303, 302, 317, 318), (302, 301, 316, 317), (301, 300, 315, 316), (300, 299, 314, 315), (299, 298, 313, 314), (298, 297, 312, 313), (373, 311, 326, 375), (297, 370, 372, 312), (296, 295, 310, 311), (295, 294, 309, 310), (294, 293, 308, 309), (293, 292, 307, 308), (292, 291, 306, 307), (291, 290, 305, 306), (290, 289, 304, 305), (232, 288, 303, 234), (288, 287, 302, 303), (287, 286, 301, 302), (286, 285, 300, 301), (285, 284, 299, 300), (284, 283, 298, 299), (283, 282, 297, 298), (371, 296, 311, 373), (282, 368, 370, 297), (281, 280, 295, 296), (280, 279, 294, 295), (279, 278, 293, 294), (278, 277, 292, 293), (277, 276, 291, 292), (276, 275, 290, 291), (275, 274, 289, 290), (230, 273, 288, 232), (273, 272, 287, 288), (272, 271, 286, 287), (271, 270, 285, 286), (270, 269, 284, 285), (269, 268, 283, 284), (268, 267, 282, 283), (369, 281, 296, 371), (267, 366, 368, 282), (266, 265, 280, 281), (265, 264, 279, 280), (264, 263, 278, 279), (263, 262, 277, 278), (262, 261, 276, 277), (261, 260, 275, 276), (260, 259, 274, 275), (228, 244, 273, 230), (244, 245, 272, 273), (245, 246, 271, 272), (246, 247, 270, 271), (247, 248, 269, 270), (248, 249, 268, 269), (249, 250, 267, 268), (357, 378, 365, 250), (379, 356, 251, 364), (251, 252, 265, 266), (252, 253, 264, 265), (253, 254, 263, 264), (254, 255, 262, 263), (255, 256, 261, 262), (256, 257, 260, 261), (257, 258, 259, 260), (379, 364, 365, 378), (377, 379, 378, 376), (375, 377, 376, 374), (373, 375, 374, 372), (371, 373, 372, 370), (369, 371, 370, 368), (367, 369, 368, 366), (364, 367, 366, 365), (250, 365, 366, 267)])
me_cube_002.polygons.foreach_set('use_smooth', [0, 0, 0, 0, 0, 0, 0, 0, 0, 0, 0, 0, 0, 0, 0, 0, 0, 0, 0, 0, 0, 0, 1, 1, 1, 1, 1, 1, 1, 1, 1, 1, 0, 1, 1, 1, 1, 1, 1, 1, 1, 1, 1, 1, 1, 0, 1, 1, 1, 1, 1, 1, 1, 1, 1, 1, 1, 1, 0, 1, 1, 1, 1, 1, 1, 1, 1, 1, 1, 1, 1, 0, 1, 1, 1, 1, 1, 1, 1, 1, 1, 1, 1, 1, 0, 1, 1, 1, 1, 1, 1, 1, 1, 1, 1, 1, 1, 0, 1, 1, 1, 1, 1, 1, 1, 1, 1, 1, 1, 1, 0, 1, 1, 1, 1, 1, 1, 1, 1, 1, 1, 1, 1, 0, 1, 1, 1, 1, 1, 1, 1, 1, 1, 1, 1, 1, 0, 0, 0, 0, 0, 0, 0, 0, 0, 0, 0, 0, 0, 0, 0, 0, 0, 0, 0, 1, 1, 1, 1, 1, 1, 1, 1, 0, 0, 0, 0, 0, 0, 0, 0, 1, 1, 1, 1, 1, 1, 1, 1, 1, 1, 1, 1, 1, 1, 1, 1, 0, 0, 0, 0, 0, 0, 0, 0, 0, 0, 0, 0, 0, 0, 0, 0, 0, 0, 0, 0, 0, 0, 0, 0, 0, 0, 0, 0, 0, 0, 1, 1, 1, 1, 1, 1, 1, 1, 1, 1, 1, 1, 1, 1, 1, 1, 1, 1, 1, 1, 1, 1, 1, 1, 1, 1, 1, 1, 1, 1, 1, 1, 1, 1, 1, 1, 1, 1, 1, 1, 1, 1, 1, 1, 1, 1, 1, 1, 1, 1, 1, 1, 1, 1, 1, 1, 1, 1, 1, 1, 1, 1, 1, 1, 1, 1, 1, 1, 1, 1, 1, 1, 1, 1, 1, 1, 1, 1, 1, 1, 1, 1, 1, 1, 1, 1, 1, 1, 1, 1, 1, 1, 1, 1, 1, 1, 1, 1, 1, 1, 1, 1, 1, 1, 1, 1, 1, 1, 1, 1, 1, 1, 1, 1, 1, 1, 1, 1, 1, 1, 1, 1, 1, 1, 1, 1, 1, 1, 1, 1, 1, 1, 1, 1, 1, 1, 1, 1, 1, 1, 1, 1, 1, 1, 1, 1])
me_cube_002.polygons.foreach_set('material_index', [0, 0, 0, 0, 0, 0, 0, 0, 0, 0, 0, 0, 0, 0, 0, 0, 0, 0, 0, 0, 0, 0, 0, 0, 0, 0, 0, 0, 0, 0, 0, 0, 1, 0, 0, 0, 0, 0, 0, 0, 0, 0, 0, 0, 0, 1, 0, 0, 0, 0, 0, 0, 0, 0, 0, 0, 0, 0, 1, 0, 0, 0, 0, 0, 0, 0, 0, 0, 0, 0, 0, 1, 0, 0, 0, 0, 0, 0, 0, 0, 0, 0, 0, 0, 1, 0, 0, 0, 0, 0, 0, 0, 0, 0, 0, 0, 0, 1, 0, 0, 0, 0, 0, 0, 0, 0, 0, 0, 0, 0, 1, 0, 0, 0, 0, 0, 0, 0, 0, 0, 0, 0, 0, 1, 0, 0, 0, 0, 0, 0, 0, 0, 0, 0, 0, 0, 0, 0, 0, 0, 0, 0, 0, 0, 0, 0, 0, 1, 1, 1, 1, 1, 1, 1, 1, 1, 1, 1, 1, 1, 1, 1, 1, 1, 1, 1, 1, 1, 1, 1, 1, 0, 0, 0, 0, 0, 0, 0, 0, 1, 1, 1, 1, 1, 1, 1, 1, 1, 1, 1, 1, 1, 1, 1, 1, 0, 0, 0, 0, 0, 0, 0, 0, 0, 0, 0, 0, 0, 0, 0, 0, 0, 0, 0, 0, 0, 0, 2, 2, 2, 2, 2, 2, 2, 2, 2, 2, 2, 2, 2, 2, 2, 2, 2, 2, 2, 2, 2, 2, 2, 2, 2, 2, 2, 2, 2, 2, 2, 2, 2, 2, 2, 2, 2, 2, 2, 2, 2, 2, 2, 2, 2, 2, 2, 2, 2, 2, 2, 2, 2, 2, 2, 2, 2, 2, 2, 2, 2, 2, 2, 2, 2, 2, 2, 2, 2, 2, 2, 2, 2, 2, 2, 2, 2, 2, 2, 2, 2, 2, 2, 2, 2, 2, 2, 2, 2, 2, 2, 2, 2, 2, 2, 2, 2, 2, 2, 2, 2, 2, 2, 2, 2, 2, 2, 2, 2, 2, 2, 2, 2, 2, 2, 2, 2, 2, 2, 2, 2, 2, 2, 2, 2, 2, 2, 2, 2, 2, 2, 2, 2, 2, 2, 2, 2, 2, 2, 2, 2, 2, 2, 2, 2, 2])
_uv = me_cube_002.uv_layers.new(name='UVMap')
_uv.uv.foreach_set('vector', [0.3751, 0.6547, 0.3751, 0.6913, 0.3725, 0.6912, 0.3669, 0.6844, 0.3669, 0.6543, 0.005807, 0.8296, 0.03285, 0.2043, 0.05249, 0.2043, 0.03843, 0.8296, 0.4827, 0.6332, 0.5134, 0.6322, 0.5119, 0.8385, 0.5013, 0.8388, 0.1217, 0.8296, 0.1076, 0.2043, 0.1272, 0.2043, 0.1543, 0.8296, 0.6278, 0.8299, 0.5896, 0.2044, 0.6159, 0.2044, 0.631, 0.8299, 0.8119, 0.2017, 0.7857, 0.2039, 0.7886, 0.001539, 0.8069, 0.0, 0.4544, 0.008823, 0.5366, 0.006138, 0.5134, 0.6322, 0.4827, 0.6332, 0.7001, 0.2041, 0.7143, 0.836, 0.631, 0.836, 0.645, 0.2041, 0.4544, 0.695, 0.3751, 0.6913, 0.3751, 0.6547, 0.4544, 0.6584, 0.7797, 0.2058, 0.7797, 0.8383, 0.7529, 0.8368, 0.7659, 0.2051, 0.1272, 0.2043, 0.1076, 0.2043, 0.09366, 7.151e-05, 0.1005, 7.151e-05, 0.7401, 0.2046, 0.7262, 0.2052, 0.7461, 4.515e-05, 0.7471, 0.0, 0.5589, 0.2044, 0.5896, 0.2044, 0.6278, 0.8299, 0.5456, 0.8299, 0.03843, 0.8296, 0.05249, 0.2043, 0.1076, 0.2043, 0.1217, 0.8296, 0.8119, 0.2017, 0.8119, 0.8303, 0.8092, 0.8305, 0.7857, 0.2039, 0.9028, 0.0002135, 0.9028, 0.6332, 0.8766, 0.6311, 0.9001, 0.0, 0.7001, 0.2041, 0.645, 0.2041, 0.6589, 0.0, 0.6862, 0.0, 0.5134, 0.6322, 0.5366, 0.006138, 0.5398, 0.006033, 0.5396, 0.6314, 0.3751, 0.7846, 0.3751, 0.8212, 0.3669, 0.8208, 0.3669, 0.7907, 0.3725, 0.7845, 0.7797, 0.2058, 0.7659, 0.2051, 0.7607, 0.0003467, 0.7618, 0.0004047, 0.8766, 0.6311, 0.9028, 0.6332, 0.8974, 0.8371, 0.8791, 0.8357, 0.5896, 0.2044, 0.5589, 0.2044, 0.572, 0.0, 0.5825, 3.478e-08, 0.2424, 0.6971, 0.2424, 0.7468, 0.2328, 0.7524, 0.2327, 0.7028, 0.2005, 0.788, 0.2005, 0.7438, 0.2117, 0.744, 0.2117, 0.7881, 0.2117, 0.7881, 0.2117, 0.744, 0.223, 0.7441, 0.223, 0.7882, 0.2518, 0.7412, 0.2519, 0.6917, 0.2614, 0.6971, 0.2614, 0.7467, 0.2614, 0.7467, 0.2614, 0.6971, 0.271, 0.7027, 0.271, 0.7523, 0.1814, 0.7138, 0.1814, 0.761, 0.1719, 0.7612, 0.1719, 0.714, 0.2518, 0.7617, 0.26, 0.7523, 0.2716, 0.7526, 0.2798, 0.7625, 0.2798, 0.7762, 0.2716, 0.7857, 0.26, 0.7854, 0.2518, 0.7755, 0.1719, 0.714, 0.1719, 0.7612, 0.1601, 0.7632, 0.1601, 0.716, 0.2518, 0.6917, 0.2518, 0.7413, 0.2424, 0.7468, 0.2424, 0.6971, 0.2321, 0.7858, 0.224, 0.7763, 0.224, 0.7626, 0.2321, 0.7527, 0.2437, 0.7524, 0.2518, 0.7618, 0.2518, 0.7755, 0.2437, 0.7855, 0.2864, 0.6566, 0.2783, 0.6665, 0.2764, 0.6656, 0.2855, 0.6546, 0.2861, 0.6543, 0.2582, 0.5998, 0.2689, 0.5998, 0.2967, 0.6543, 0.2582, 0.5998, 0.2296, 0.5453, 0.2404, 0.5453, 0.2689, 0.5998, 0.2296, 0.5453, 0.203, 0.4907, 0.2138, 0.4907, 0.2404, 0.5453, 0.203, 0.4907, 0.1809, 0.4362, 0.1916, 0.4362, 0.2138, 0.4907, 0.1809, 0.4362, 0.1657, 0.3817, 0.1765, 0.3817, 0.1916, 0.4362, 0.1657, 0.3817, 0.1601, 0.3272, 0.1709, 0.3272, 0.1765, 0.3817, 0.1601, 0.3272, 0.1657, 0.2726, 0.1765, 0.2726, 0.1709, 0.3272, 0.1657, 0.2726, 0.1809, 0.2181, 0.1916, 0.2181, 0.1765, 0.2726, 0.1809, 0.2181, 0.203, 0.1636, 0.2138, 0.1636, 0.1916, 0.2181, 0.203, 0.1636, 0.2296, 0.1091, 0.2404, 0.1091, 0.2138, 0.1636, 0.2296, 0.1091, 0.2582, 0.05453, 0.2689, 0.05454, 0.2404, 0.1091, 0.2582, 0.05453, 0.2861, 0.0, 0.2967, 1.558e-05, 0.2689, 0.05454, 0.2423, 0.6896, 0.254, 0.6898, 0.2549, 0.6917, 0.2419, 0.6914, 0.3556, 0.6577, 0.3555, 0.7197, 0.3444, 0.7166, 0.3445, 0.6545, 0.3555, 0.7197, 0.3554, 0.7823, 0.3443, 0.7792, 0.3444, 0.7166, 0.3554, 0.7823, 0.3553, 0.8434, 0.3442, 0.8403, 0.3443, 0.7792, 0.3553, 0.8434, 0.3553, 0.9013, 0.3442, 0.8983, 0.3442, 0.8403, 0.927, 0.4503, 0.9194, 0.3991, 0.9312, 0.3979, 0.9389, 0.4491, 0.9194, 0.3991, 0.9143, 0.3462, 0.9261, 0.3451, 0.9312, 0.3979, 0.9143, 0.3462, 0.9122, 0.2914, 0.9241, 0.2902, 0.9261, 0.3451, 0.9122, 0.2914, 0.9128, 0.2349, 0.9246, 0.2338, 0.9241, 0.2902, 0.9128, 0.2349, 0.9152, 0.1772, 0.9271, 0.176, 0.9246, 0.2338, 0.9152, 0.1772, 0.9188, 0.1187, 0.9307, 0.1175, 0.9271, 0.176, 0.9188, 0.1187, 0.923, 0.05987, 0.9349, 0.05872, 0.9307, 0.1175, 0.923, 0.05987, 0.927, 0.001156, 0.9389, 0.0, 0.9349, 0.05872, 0.2783, 0.6665, 0.2783, 0.6803, 0.2764, 0.681, 0.2764, 0.6656, 0.3669, 0.6543, 0.3668, 0.7163, 0.3555, 0.7197, 0.3556, 0.6577, 0.3668, 0.7163, 0.3667, 0.7788, 0.3554, 0.7823, 0.3555, 0.7197, 0.3667, 0.7788, 0.3666, 0.8399, 0.3553, 0.8434, 0.3554, 0.7823, 0.3666, 0.8399, 0.3666, 0.8977, 0.3553, 0.9013, 0.3553, 0.8434, 0.3666, 0.8977, 0.3667, 0.9505, 0.3554, 0.9541, 0.3553, 0.9013, 0.3667, 0.9505, 0.3669, 0.9963, 0.3556, 1.0, 0.3554, 0.9541, 0.9049, 0.3457, 0.9028, 0.2909, 0.9122, 0.2914, 0.9143, 0.3462, 0.9028, 0.2909, 0.9034, 0.2344, 0.9128, 0.2349, 0.9122, 0.2914, 0.9034, 0.2344, 0.9058, 0.1767, 0.9152, 0.1772, 0.9128, 0.2349, 0.9058, 0.1767, 0.9094, 0.1183, 0.9188, 0.1187, 0.9152, 0.1772, 0.9094, 0.1183, 0.9135, 0.05945, 0.923, 0.05987, 0.9188, 0.1187, 0.9135, 0.05945, 0.9175, 0.0007548, 0.927, 0.001156, 0.923, 0.05987, 0.254, 0.6566, 0.2423, 0.6564, 0.2419, 0.6543, 0.2549, 0.6546, 0.4437, 1.454e-05, 0.416, 0.05454, 0.4051, 0.05452, 0.4329, 0.0, 0.416, 0.05454, 0.3877, 0.1091, 0.3767, 0.109, 0.4051, 0.05452, 0.3877, 0.1091, 0.3613, 0.1636, 0.3502, 0.1636, 0.3767, 0.109, 0.3613, 0.1636, 0.3393, 0.2181, 0.3282, 0.2181, 0.3502, 0.1636, 0.3393, 0.2181, 0.3243, 0.2726, 0.3131, 0.2726, 0.3282, 0.2181, 0.3243, 0.2726, 0.3189, 0.3272, 0.3076, 0.3272, 0.3131, 0.2726, 0.3189, 0.3272, 0.3243, 0.3817, 0.3131, 0.3817, 0.3076, 0.3272, 0.3243, 0.3817, 0.3393, 0.4362, 0.3282, 0.4362, 0.3131, 0.3817, 0.3393, 0.4362, 0.3613, 0.4907, 0.3502, 0.4907, 0.3282, 0.4362, 0.3613, 0.4907, 0.3877, 0.5453, 0.3767, 0.5453, 0.3502, 0.4907, 0.3877, 0.5453, 0.416, 0.5998, 0.4051, 0.5998, 0.3767, 0.5453, 0.416, 0.5998, 0.4437, 0.6543, 0.4329, 0.6543, 0.4051, 0.5998, 0.2783, 0.6803, 0.2864, 0.6898, 0.2855, 0.6917, 0.2764, 0.681, 0.4544, 7.652e-07, 0.4268, 0.05453, 0.416, 0.05454, 0.4437, 1.454e-05, 0.4268, 0.05453, 0.3985, 0.1091, 0.3877, 0.1091, 0.416, 0.05454, 0.3985, 0.1091, 0.3721, 0.1636, 0.3613, 0.1636, 0.3877, 0.1091, 0.3721, 0.1636, 0.3502, 0.2181, 0.3393, 0.2181, 0.3613, 0.1636, 0.3502, 0.2181, 0.3352, 0.2726, 0.3243, 0.2726, 0.3393, 0.2181, 0.3352, 0.2726, 0.3298, 0.3272, 0.3189, 0.3272, 0.3243, 0.2726, 0.3298, 0.3272, 0.3352, 0.3817, 0.3243, 0.3817, 0.3189, 0.3272, 0.3352, 0.3817, 0.3502, 0.4362, 0.3393, 0.4362, 0.3243, 0.3817, 0.3502, 0.4362, 0.3721, 0.4907, 0.3613, 0.4907, 0.3393, 0.4362, 0.3721, 0.4907, 0.3985, 0.5453, 0.3877, 0.5453, 0.3613, 0.4907, 0.3985, 0.5453, 0.4268, 0.5998, 0.416, 0.5998, 0.3877, 0.5453, 0.4268, 0.5998, 0.4544, 0.6543, 0.4437, 0.6543, 0.416, 0.5998, 0.2864, 0.6898, 0.298, 0.6896, 0.2985, 0.6914, 0.2855, 0.6917, 0.9522, 0.0, 0.9517, 0.05459, 0.9405, 0.0546, 0.9409, 8.904e-06, 0.9517, 0.05459, 0.9513, 0.1092, 0.94, 0.1092, 0.9405, 0.0546, 0.9513, 0.1092, 0.9509, 0.1638, 0.9396, 0.1638, 0.94, 0.1092, 0.9509, 0.1638, 0.9505, 0.2183, 0.9392, 0.2183, 0.9396, 0.1638, 0.9505, 0.2183, 0.9503, 0.2729, 0.939, 0.2729, 0.9392, 0.2183, 0.9503, 0.2729, 0.9502, 0.3274, 0.9389, 0.3274, 0.939, 0.2729, 0.9502, 0.3274, 0.9503, 0.3819, 0.939, 0.382, 0.9389, 0.3274, 0.9503, 0.3819, 0.9505, 0.4364, 0.9392, 0.4364, 0.939, 0.382, 0.9505, 0.4364, 0.9509, 0.4909, 0.9396, 0.4909, 0.9392, 0.4364, 0.9509, 0.4909, 0.9513, 0.5454, 0.94, 0.5454, 0.9396, 0.4909, 0.9513, 0.5454, 0.9517, 0.5998, 0.9405, 0.5999, 0.94, 0.5454, 0.9517, 0.5998, 0.9522, 0.6543, 0.9409, 0.6543, 0.9405, 0.5999, 0.2341, 0.6797, 0.2423, 0.6896, 0.2419, 0.6914, 0.2327, 0.6804, 0.9633, 1.061e-05, 0.9629, 0.0546, 0.9517, 0.05459, 0.9522, 0.0, 0.9629, 0.0546, 0.9624, 0.1092, 0.9513, 0.1092, 0.9517, 0.05459, 0.9624, 0.1092, 0.962, 0.1638, 0.9509, 0.1638, 0.9513, 0.1092, 0.962, 0.1638, 0.9617, 0.2183, 0.9505, 0.2183, 0.9509, 0.1638, 0.9617, 0.2183, 0.9614, 0.2729, 0.9503, 0.2729, 0.9505, 0.2183, 0.9614, 0.2729, 0.9613, 0.3274, 0.9502, 0.3274, 0.9503, 0.2729, 0.9613, 0.3274, 0.9614, 0.382, 0.9503, 0.3819, 0.9502, 0.3274, 0.9614, 0.382, 0.9617, 0.4364, 0.9505, 0.4364, 0.9503, 0.3819, 0.9617, 0.4364, 0.962, 0.4909, 0.9509, 0.4909, 0.9505, 0.4364, 0.962, 0.4909, 0.9624, 0.5454, 0.9513, 0.5454, 0.9509, 0.4909, 0.9624, 0.5454, 0.9629, 0.5999, 0.9517, 0.5998, 0.9513, 0.5454, 0.9629, 0.5999, 0.9633, 0.6543, 0.9522, 0.6543, 0.9517, 0.5998, 0.2622, 0.6665, 0.254, 0.6566, 0.2549, 0.6546, 0.2641, 0.6656, 0.2967, 0.6543, 0.2689, 0.5998, 0.2798, 0.5998, 0.3076, 0.6543, 0.2689, 0.5998, 0.2404, 0.5453, 0.2514, 0.5453, 0.2798, 0.5998, 0.2404, 0.5453, 0.2138, 0.4907, 0.2249, 0.4907, 0.2514, 0.5453, 0.2138, 0.4907, 0.1916, 0.4362, 0.2029, 0.4362, 0.2249, 0.4907, 0.1916, 0.4362, 0.1765, 0.3817, 0.1878, 0.3817, 0.2029, 0.4362, 0.1765, 0.3817, 0.1709, 0.3272, 0.1823, 0.3272, 0.1878, 0.3817, 0.1709, 0.3272, 0.1765, 0.2726, 0.1878, 0.2726, 0.1823, 0.3272, 0.1765, 0.2726, 0.1916, 0.2181, 0.2029, 0.2181, 0.1878, 0.2726, 0.1916, 0.2181, 0.2138, 0.1636, 0.2249, 0.1636, 0.2029, 0.2181, 0.2138, 0.1636, 0.2404, 0.1091, 0.2514, 0.1091, 0.2249, 0.1636, 0.2404, 0.1091, 0.2689, 0.05454, 0.2798, 0.05453, 0.2514, 0.1091, 0.2689, 0.05454, 0.2967, 1.558e-05, 0.3076, 3.13e-07, 0.2798, 0.05453, 0.1601, 0.6609, 0.1658, 0.6543, 0.1764, 0.6543, 0.1764, 0.6686, 0.1601, 0.6686, 0.1764, 0.6686, 0.1764, 0.6543, 0.1948, 0.6543, 0.2005, 0.6609, 0.2005, 0.6621, 0.1948, 0.6686, 0.1601, 0.6686, 0.1764, 0.6686, 0.1764, 0.6995, 0.1601, 0.6995, 0.1764, 0.7138, 0.1764, 0.6995, 0.1948, 0.6995, 0.2005, 0.7061, 0.2005, 0.7072, 0.1948, 0.7138, 0.5134, 0.6322, 0.5396, 0.6314, 0.5302, 0.8379, 0.5119, 0.8385, 0.05249, 0.2043, 0.03285, 0.2043, 0.05953, 7.148e-05, 0.06634, 7.148e-05, 0.7401, 0.2046, 0.7471, 0.8365, 0.7203, 0.8376, 0.7262, 0.2052, 0.1076, 0.2043, 0.05249, 0.2043, 0.06634, 7.148e-05, 0.09366, 7.151e-05, 0.4544, 0.7883, 0.3751, 0.7846, 0.3751, 0.6913, 0.4544, 0.695, 0.6159, 0.2044, 0.5896, 0.2044, 0.5825, 3.478e-08, 0.6009, 3.478e-08, 0.1601, 0.6995, 0.1764, 0.6995, 0.1764, 0.7138, 0.1658, 0.7138, 0.1601, 0.7072, 0.3143, 0.6663, 0.3143, 0.68, 0.3118, 0.6812, 0.3118, 0.6653, 0.2023, 0.6668, 0.2023, 0.6806, 0.2005, 0.6818, 0.2005, 0.666, 0.2302, 0.68, 0.2302, 0.6663, 0.2327, 0.6653, 0.2327, 0.6812, 0.3143, 0.68, 0.3225, 0.6899, 0.3213, 0.6926, 0.3118, 0.6812, 0.2023, 0.6806, 0.2104, 0.6901, 0.21, 0.6928, 0.2005, 0.6818, 0.3225, 0.6899, 0.3341, 0.6901, 0.3347, 0.6928, 0.3213, 0.6926, 0.2302, 0.6663, 0.222, 0.6567, 0.2233, 0.6543, 0.2327, 0.6653, 0.3341, 0.6901, 0.3424, 0.6806, 0.3442, 0.6818, 0.3347, 0.6928, 0.3145, 0.7213, 0.325, 0.7275, 0.325, 0.7413, 0.3145, 0.7352, 0.3322, 0.7651, 0.3434, 0.7663, 0.3442, 0.7819, 0.3329, 0.7807, 0.333, 0.7527, 0.3442, 0.7539, 0.3434, 0.7663, 0.3322, 0.7651, 0.192, 0.7613, 0.1814, 0.7674, 0.1814, 0.7533, 0.192, 0.7472, 0.192, 0.7753, 0.1814, 0.7814, 0.1814, 0.7674, 0.192, 0.7613, 0.3145, 0.7701, 0.325, 0.77, 0.325, 0.7847, 0.3145, 0.7848, 0.3145, 0.7556, 0.325, 0.7555, 0.325, 0.77, 0.3145, 0.7701, 0.3145, 0.7352, 0.325, 0.7413, 0.325, 0.7555, 0.3145, 0.7494, 0.3225, 0.6567, 0.3143, 0.6663, 0.3118, 0.6653, 0.3213, 0.6543, 0.3341, 0.657, 0.3225, 0.6567, 0.3213, 0.6543, 0.3347, 0.6546, 0.222, 0.6899, 0.2302, 0.68, 0.2327, 0.6812, 0.2233, 0.6926, 0.2104, 0.6569, 0.2023, 0.6668, 0.2005, 0.666, 0.21, 0.6546, 0.3424, 0.6668, 0.3341, 0.657, 0.3347, 0.6546, 0.3442, 0.666, 0.2104, 0.6901, 0.222, 0.6899, 0.2233, 0.6926, 0.21, 0.6928, 0.222, 0.6567, 0.2104, 0.6569, 0.21, 0.6546, 0.2233, 0.6543, 0.3424, 0.6806, 0.3424, 0.6668, 0.3442, 0.666, 0.3442, 0.6818, 0.2982, 0.6972, 0.2981, 0.7461, 0.2885, 0.7406, 0.2886, 0.6917, 0.2885, 0.7954, 0.2885, 0.7519, 0.2996, 0.7518, 0.2996, 0.7954, 0.2996, 0.7954, 0.2996, 0.7518, 0.3109, 0.7517, 0.3109, 0.7952, 0.3251, 0.7527, 0.325, 0.7039, 0.3346, 0.6984, 0.3346, 0.7472, 0.3346, 0.7472, 0.3346, 0.6984, 0.3442, 0.6928, 0.3442, 0.7417, 0.223, 0.6928, 0.223, 0.7405, 0.2117, 0.7438, 0.2117, 0.6961, 0.2117, 0.6961, 0.2117, 0.7438, 0.2005, 0.7407, 0.2005, 0.693, 0.3076, 0.7027, 0.3076, 0.7517, 0.2981, 0.7461, 0.2982, 0.6972, 0.2641, 0.6606, 0.275, 0.6543, 0.2749, 0.6678, 0.2641, 0.6741, 0.3219, 0.707, 0.31, 0.7069, 0.3131, 0.6928, 0.325, 0.6929, 0.325, 0.7213, 0.3132, 0.7212, 0.31, 0.7069, 0.3219, 0.707, 0.1923, 0.7337, 0.1814, 0.7274, 0.1814, 0.7138, 0.1923, 0.7201, 0.1923, 0.7472, 0.1814, 0.741, 0.1814, 0.7274, 0.1923, 0.7337, 0.1601, 0.7773, 0.1709, 0.7774, 0.1709, 0.7917, 0.1601, 0.7916, 0.1601, 0.7632, 0.1709, 0.7633, 0.1709, 0.7774, 0.1601, 0.7773, 0.2641, 0.6741, 0.2749, 0.6678, 0.275, 0.6815, 0.2641, 0.6878, 0.298, 0.6564, 0.2864, 0.6566, 0.2855, 0.6546, 0.2985, 0.6543, 0.254, 0.6898, 0.2622, 0.6803, 0.2641, 0.681, 0.2549, 0.6917, 0.2423, 0.6564, 0.2341, 0.666, 0.2327, 0.665, 0.2419, 0.6543, 0.3062, 0.6659, 0.298, 0.6564, 0.2985, 0.6543, 0.3076, 0.665, 0.2622, 0.6803, 0.2622, 0.6665, 0.2641, 0.6656, 0.2641, 0.681, 0.3062, 0.6797, 0.3062, 0.6659, 0.3076, 0.665, 0.3076, 0.6803, 0.2341, 0.666, 0.2341, 0.6797, 0.2327, 0.6804, 0.2327, 0.665, 0.298, 0.6896, 0.3062, 0.6797, 0.3076, 0.6803, 0.2985, 0.6914, 0.1543, 0.8296, 0.1601, 0.8295, 0.1543, 0.836, 0.2885, 0.6983, 0.2804, 0.6983, 0.2848, 0.6917, 0.1217, 0.8296, 0.1543, 0.8296, 0.1543, 0.836, 0.1216, 0.836, 0.4528, 0.8322, 0.3739, 0.8286, 0.3751, 0.8212, 0.4544, 0.8249, 0.2804, 0.7913, 0.2804, 0.6983, 0.2885, 0.6983, 0.2885, 0.7919, 0.03285, 0.2043, 0.005807, 0.8296, 0.0, 0.8295, 0.02704, 0.2043, 0.1543, 0.8296, 0.1272, 0.2043, 0.133, 0.2043, 0.1601, 0.8295, 0.005807, 0.8296, 0.03843, 0.8296, 0.03842, 0.836, 0.005774, 0.836, 0.03843, 0.8296, 0.1217, 0.8296, 0.1216, 0.836, 0.03842, 0.836, 0.7461, 4.515e-05, 0.7262, 0.2052, 0.7204, 0.2054, 0.7403, 0.0002639, 0.5456, 0.0, 0.5456, 0.6318, 0.5396, 0.6314, 0.5398, 0.006033, 0.7262, 0.2052, 0.7203, 0.8376, 0.7143, 0.8313, 0.7204, 0.2054, 0.7471, 0.8365, 0.7601, 0.2047, 0.7659, 0.2051, 0.7529, 0.8368, 0.8032, 0.8304, 0.7797, 0.2037, 0.7857, 0.2039, 0.8092, 0.8305, 0.3739, 0.8286, 0.3708, 0.8284, 0.3669, 0.8208, 0.3751, 0.8212, 0.2804, 0.795, 0.2804, 0.7913, 0.2885, 0.7919, 0.2885, 0.8015, 0.5456, 0.6318, 0.5362, 0.8383, 0.5302, 0.8379, 0.5396, 0.6314, 0.1272, 0.2043, 0.1005, 7.151e-05, 0.1063, 3.478e-08, 0.133, 0.2043, 0.7601, 0.2047, 0.7549, 0.0, 0.7607, 0.0003467, 0.7659, 0.2051, 0.05953, 7.148e-05, 0.03285, 0.2043, 0.02704, 0.2043, 0.05372, 0.0, 0.7886, 0.001539, 0.7857, 0.2039, 0.7797, 0.2037, 0.7826, 0.00139, 0.4544, 0.8249, 0.3751, 0.8212, 0.3751, 0.7846, 0.4544, 0.7883, 0.998, 0.701, 0.9968, 0.7424, 0.9939, 0.7424, 0.996, 0.701, 0.8687, 0.04138, 0.8708, 2.219e-05, 0.8737, 1.384e-05, 0.8716, 0.0414, 0.8716, 0.0414, 0.8737, 1.384e-05, 0.8766, 0.0, 0.8746, 0.04141, 0.9782, 0.04141, 0.9762, 4.139e-06, 0.9792, 0.0, 0.9802, 0.04142, 0.9802, 0.04142, 0.9792, 0.0, 0.9821, 3.096e-06, 0.9822, 0.04141, 0.8432, 0.6945, 0.8451, 0.7356, 0.8427, 0.7353, 0.8406, 0.6942, 0.2305, 0.7046, 0.2327, 0.7071, 0.2327, 0.7107, 0.2305, 0.7133, 0.2273, 0.7132, 0.2251, 0.7107, 0.2251, 0.7071, 0.2273, 0.7045, 0.8406, 0.6942, 0.8427, 0.7353, 0.8395, 0.7353, 0.8376, 0.6942, 1.0, 0.701, 0.9998, 0.7424, 0.9968, 0.7424, 0.998, 0.701, 0.2267, 0.6942, 0.2285, 0.6928, 0.2305, 0.6959, 0.2327, 0.6984, 0.2327, 0.702, 0.2305, 0.7045, 0.2273, 0.7045, 0.2262, 0.699, 0.9971, 2.748e-06, 1.0, 0.04677, 0.9977, 0.04677, 0.9931, 6.539e-06, 1.0, 0.04677, 0.998, 0.09241, 0.9954, 0.09241, 0.9977, 0.04677, 0.998, 0.09241, 0.9959, 0.1377, 0.9933, 0.1377, 0.9954, 0.09241, 0.9959, 0.1377, 0.9941, 0.1827, 0.9914, 0.1827, 0.9933, 0.1377, 0.9941, 0.1827, 0.9924, 0.2276, 0.9897, 0.2276, 0.9914, 0.1827, 0.9924, 0.2276, 0.9908, 0.2724, 0.988, 0.2724, 0.9897, 0.2276, 0.9908, 0.2724, 0.9893, 0.3172, 0.9865, 0.3172, 0.988, 0.2724, 0.9851, 0.3681, 0.9864, 0.4048, 0.9836, 0.4048, 0.9822, 0.3681, 0.8453, 0.3744, 0.8452, 0.3376, 0.8481, 0.3376, 0.8482, 0.3744, 0.9892, 0.4048, 0.9906, 0.4477, 0.9879, 0.4477, 0.9864, 0.4048, 0.9906, 0.4477, 0.9921, 0.4905, 0.9894, 0.4905, 0.9879, 0.4477, 0.9921, 0.4905, 0.9937, 0.5332, 0.991, 0.5332, 0.9894, 0.4905, 0.9937, 0.5332, 0.9953, 0.5758, 0.9927, 0.5758, 0.991, 0.5332, 0.9953, 0.5758, 0.9972, 0.6182, 0.9946, 0.6182, 0.9927, 0.5758, 0.9972, 0.6182, 0.9991, 0.6602, 0.9967, 0.6602, 0.9946, 0.6182, 0.9991, 0.6602, 1.0, 0.701, 0.998, 0.701, 0.9967, 0.6602, 0.8427, 0.0, 0.8398, 0.04625, 0.8368, 0.04626, 0.8387, 0.0005037, 0.8398, 0.04625, 0.836, 0.09159, 0.8329, 0.09162, 0.8368, 0.04626, 0.836, 0.09159, 0.8317, 0.1366, 0.8286, 0.1366, 0.8329, 0.09162, 0.8317, 0.1366, 0.827, 0.1812, 0.8239, 0.1813, 0.8286, 0.1366, 0.827, 0.1812, 0.8217, 0.2258, 0.8186, 0.2258, 0.8239, 0.1813, 0.8217, 0.2258, 0.8161, 0.2701, 0.813, 0.2701, 0.8186, 0.2258, 0.8161, 0.2701, 0.8155, 0.3146, 0.8124, 0.3147, 0.813, 0.2701, 0.8155, 0.3146, 0.8151, 0.3526, 0.812, 0.3527, 0.8124, 0.3147, 0.8153, 0.4014, 0.8155, 0.4437, 0.8124, 0.4437, 0.8121, 0.4015, 0.8155, 0.4437, 0.8209, 0.4861, 0.8178, 0.4861, 0.8124, 0.4437, 0.8209, 0.4861, 0.8259, 0.5284, 0.8228, 0.5284, 0.8178, 0.4861, 0.8259, 0.5284, 0.8303, 0.5705, 0.8272, 0.5705, 0.8228, 0.5284, 0.8303, 0.5705, 0.8344, 0.6123, 0.8313, 0.6124, 0.8272, 0.5705, 0.8344, 0.6123, 0.8379, 0.6538, 0.8348, 0.6538, 0.8313, 0.6124, 0.8379, 0.6538, 0.8406, 0.6942, 0.8376, 0.6942, 0.8348, 0.6538, 0.8451, 0.0002995, 0.8424, 0.04652, 0.8398, 0.04625, 0.8427, 0.0, 0.8424, 0.04652, 0.8385, 0.09189, 0.836, 0.09159, 0.8398, 0.04625, 0.8385, 0.09189, 0.8342, 0.1369, 0.8317, 0.1366, 0.836, 0.09159, 0.8342, 0.1369, 0.8294, 0.1816, 0.827, 0.1812, 0.8317, 0.1366, 0.8294, 0.1816, 0.8242, 0.2261, 0.8217, 0.2258, 0.827, 0.1812, 0.8242, 0.2261, 0.8186, 0.2704, 0.8161, 0.2701, 0.8217, 0.2258, 0.8186, 0.2704, 0.818, 0.315, 0.8155, 0.3146, 0.8161, 0.2701, 0.8151, 0.3652, 0.8153, 0.4014, 0.8121, 0.4015, 0.8119, 0.3653, 0.818, 0.315, 0.8173, 0.3531, 0.8151, 0.3526, 0.8155, 0.3146, 0.8177, 0.4017, 0.818, 0.444, 0.8155, 0.4437, 0.8153, 0.4014, 0.1975, 0.8172, 0.197, 0.7827, 0.2, 0.7825, 0.2005, 0.817, 0.197, 0.7827, 0.197, 0.7483, 0.2, 0.7481, 0.2, 0.7825, 0.197, 0.7483, 0.1975, 0.714, 0.2005, 0.7138, 0.2, 0.7481, 0.8328, 0.5708, 0.8368, 0.6126, 0.8344, 0.6123, 0.8303, 0.5705, 0.8368, 0.6126, 0.8404, 0.6541, 0.8379, 0.6538, 0.8344, 0.6123, 0.8404, 0.6541, 0.8432, 0.6945, 0.8406, 0.6942, 0.8379, 0.6538, 0.9793, 0.7424, 0.9798, 0.6956, 0.9821, 0.6956, 0.9822, 0.7424, 0.9798, 0.6956, 0.9775, 0.65, 0.98, 0.65, 0.9821, 0.6956, 0.9775, 0.65, 0.9753, 0.6047, 0.9779, 0.6047, 0.98, 0.65, 0.9753, 0.6047, 0.9733, 0.5597, 0.976, 0.5597, 0.9779, 0.6047, 0.9733, 0.5597, 0.9715, 0.5148, 0.9743, 0.5148, 0.976, 0.5597, 0.9715, 0.5148, 0.9699, 0.47, 0.9726, 0.47, 0.9743, 0.5148, 0.9699, 0.47, 0.9683, 0.4252, 0.9712, 0.4252, 0.9726, 0.47, 0.272, 0.7182, 0.272, 0.6886, 0.275, 0.6878, 0.275, 0.7168, 0.9683, 0.4252, 0.9657, 0.387, 0.9692, 0.387, 0.9712, 0.4252, 0.9683, 0.3376, 0.9697, 0.2947, 0.9725, 0.2947, 0.9711, 0.3376, 0.9697, 0.2947, 0.9713, 0.2519, 0.974, 0.2519, 0.9725, 0.2947, 0.9713, 0.2519, 0.973, 0.2092, 0.9757, 0.2092, 0.974, 0.2519, 0.973, 0.2092, 0.9748, 0.1666, 0.9774, 0.1666, 0.9757, 0.2092, 0.9748, 0.1666, 0.9768, 0.1242, 0.9793, 0.1242, 0.9774, 0.1666, 0.9768, 0.1242, 0.9789, 0.08225, 0.9813, 0.08225, 0.9793, 0.1242, 0.9789, 0.08225, 0.9802, 0.04142, 0.9822, 0.04141, 0.9813, 0.08225, 0.9763, 0.7424, 0.9774, 0.6956, 0.9798, 0.6956, 0.9793, 0.7424, 0.9774, 0.6956, 0.9749, 0.65, 0.9775, 0.65, 0.9798, 0.6956, 0.9749, 0.65, 0.9727, 0.6047, 0.9753, 0.6047, 0.9775, 0.65, 0.9727, 0.6047, 0.9706, 0.5597, 0.9733, 0.5597, 0.9753, 0.6047, 0.9706, 0.5597, 0.9688, 0.5148, 0.9715, 0.5148, 0.9733, 0.5597, 0.9688, 0.5148, 0.9671, 0.47, 0.9699, 0.47, 0.9715, 0.5148, 0.9671, 0.47, 0.9655, 0.4252, 0.9683, 0.4252, 0.9699, 0.47, 0.9657, 0.3743, 0.9683, 0.3376, 0.9711, 0.3376, 0.9692, 0.3743, 0.9655, 0.4252, 0.9633, 0.387, 0.9657, 0.387, 0.9683, 0.4252, 0.9654, 0.3376, 0.9669, 0.2947, 0.9697, 0.2947, 0.9683, 0.3376, 0.9669, 0.2947, 0.9685, 0.2519, 0.9713, 0.2519, 0.9697, 0.2947, 0.9685, 0.2519, 0.9702, 0.2092, 0.973, 0.2092, 0.9713, 0.2519, 0.9702, 0.2092, 0.9721, 0.1666, 0.9748, 0.1666, 0.973, 0.2092, 0.9721, 0.1666, 0.9742, 0.1242, 0.9768, 0.1242, 0.9748, 0.1666, 0.9742, 0.1242, 0.9764, 0.08225, 0.9789, 0.08225, 0.9768, 0.1242, 0.9764, 0.08225, 0.9782, 0.04141, 0.9802, 0.04142, 0.9789, 0.08225, 0.8737, 0.7424, 0.8708, 0.6956, 0.8738, 0.6956, 0.8766, 0.7424, 0.8708, 0.6956, 0.8674, 0.65, 0.8703, 0.65, 0.8738, 0.6956, 0.8674, 0.65, 0.8635, 0.6047, 0.8664, 0.6047, 0.8703, 0.65, 0.8635, 0.6047, 0.859, 0.5597, 0.8619, 0.5597, 0.8664, 0.6047, 0.859, 0.5597, 0.854, 0.5148, 0.857, 0.5148, 0.8619, 0.5597, 0.854, 0.5148, 0.8486, 0.47, 0.8515, 0.47, 0.857, 0.5148, 0.8486, 0.47, 0.8484, 0.4253, 0.8513, 0.4253, 0.8515, 0.47, 0.9633, 0.3743, 0.9654, 0.3376, 0.9683, 0.3376, 0.9657, 0.3743, 0.8484, 0.4253, 0.8483, 0.3871, 0.8512, 0.3871, 0.8513, 0.4253, 0.8481, 0.3376, 0.848, 0.2948, 0.851, 0.2947, 0.8511, 0.3376, 0.848, 0.2948, 0.8532, 0.2519, 0.8562, 0.2519, 0.851, 0.2947, 0.8532, 0.2519, 0.858, 0.2092, 0.8609, 0.2092, 0.8562, 0.2519, 0.858, 0.2092, 0.8621, 0.1666, 0.8651, 0.1666, 0.8609, 0.2092, 0.8621, 0.1666, 0.8658, 0.1242, 0.8687, 0.1242, 0.8651, 0.1666, 0.8658, 0.1242, 0.869, 0.08225, 0.8719, 0.08225, 0.8687, 0.1242, 0.869, 0.08225, 0.8716, 0.0414, 0.8746, 0.04141, 0.8719, 0.08225, 0.8707, 0.7424, 0.8679, 0.6956, 0.8708, 0.6956, 0.8737, 0.7424, 0.8679, 0.6956, 0.8645, 0.65, 0.8674, 0.65, 0.8708, 0.6956, 0.8645, 0.65, 0.8606, 0.6047, 0.8635, 0.6047, 0.8674, 0.65, 0.8606, 0.6047, 0.8561, 0.5597, 0.859, 0.5597, 0.8635, 0.6047, 0.8561, 0.5597, 0.8511, 0.5148, 0.854, 0.5148, 0.859, 0.5597, 0.8511, 0.5148, 0.8457, 0.47, 0.8486, 0.47, 0.854, 0.5148, 0.8457, 0.47, 0.8455, 0.4253, 0.8484, 0.4253, 0.8486, 0.47, 0.8482, 0.3744, 0.8481, 0.3376, 0.8511, 0.3376, 0.8512, 0.3743, 0.8455, 0.4253, 0.8454, 0.3871, 0.8483, 0.3871, 0.8484, 0.4253, 0.8452, 0.3376, 0.8451, 0.2948, 0.848, 0.2948, 0.8481, 0.3376, 0.8451, 0.2948, 0.8504, 0.2519, 0.8532, 0.2519, 0.848, 0.2948, 0.8504, 0.2519, 0.8551, 0.2092, 0.858, 0.2092, 0.8532, 0.2519, 0.8551, 0.2092, 0.8592, 0.1666, 0.8621, 0.1666, 0.858, 0.2092, 0.8592, 0.1666, 0.8629, 0.1242, 0.8658, 0.1242, 0.8621, 0.1666, 0.8629, 0.1242, 0.8661, 0.08225, 0.869, 0.08225, 0.8658, 0.1242, 0.8661, 0.08225, 0.8687, 0.04138, 0.8716, 0.0414, 0.869, 0.08225, 0.9931, 6.539e-06, 0.9977, 0.04677, 0.9953, 0.04677, 0.9912, 0.0, 0.9977, 0.04677, 0.9954, 0.09241, 0.9929, 0.09241, 0.9953, 0.04677, 0.9954, 0.09241, 0.9933, 0.1377, 0.9907, 0.1377, 0.9929, 0.09241, 0.9933, 0.1377, 0.9914, 0.1827, 0.9887, 0.1827, 0.9907, 0.1377, 0.9914, 0.1827, 0.9897, 0.2276, 0.9869, 0.2276, 0.9887, 0.1827, 0.9897, 0.2276, 0.988, 0.2724, 0.9853, 0.2724, 0.9869, 0.2276, 0.988, 0.2724, 0.9865, 0.3172, 0.9836, 0.3172, 0.9853, 0.2724, 0.9893, 0.3172, 0.9881, 0.3554, 0.9852, 0.3554, 0.9865, 0.3172, 0.9881, 0.3681, 0.9892, 0.4048, 0.9864, 0.4048, 0.9851, 0.3681, 0.9864, 0.4048, 0.9879, 0.4477, 0.9851, 0.4477, 0.9836, 0.4048, 0.9879, 0.4477, 0.9894, 0.4905, 0.9866, 0.4905, 0.9851, 0.4477, 0.9894, 0.4905, 0.991, 0.5332, 0.9882, 0.5332, 0.9866, 0.4905, 0.991, 0.5332, 0.9927, 0.5758, 0.99, 0.5758, 0.9882, 0.5332, 0.9927, 0.5758, 0.9946, 0.6182, 0.992, 0.6182, 0.99, 0.5758, 0.9946, 0.6182, 0.9967, 0.6602, 0.9942, 0.6602, 0.992, 0.6182, 0.9967, 0.6602, 0.998, 0.701, 0.996, 0.701, 0.9942, 0.6602, 0.9881, 0.3681, 0.9851, 0.3681, 0.9852, 0.3554, 0.9881, 0.3554, 0.8151, 0.3652, 0.8119, 0.3653, 0.812, 0.3527, 0.8151, 0.3526, 0.272, 0.7182, 0.275, 0.7168, 0.275, 0.7265, 0.272, 0.7279, 0.9657, 0.3743, 0.9692, 0.3743, 0.9692, 0.387, 0.9657, 0.387, 0.9633, 0.3743, 0.9657, 0.3743, 0.9657, 0.387, 0.9633, 0.387, 0.8482, 0.3744, 0.8512, 0.3743, 0.8512, 0.3871, 0.8483, 0.3871, 0.8453, 0.3744, 0.8482, 0.3744, 0.8483, 0.3871, 0.8454, 0.3871, 0.9851, 0.3681, 0.9822, 0.3681, 0.9822, 0.3554, 0.9852, 0.3554, 0.9865, 0.3172, 0.9852, 0.3554, 0.9822, 0.3554, 0.9836, 0.3172])
me_cube_002.materials.append(mat_wood)
me_cube_002.materials.append(mat_metal)
me_cube_002.materials.append(mat_wire)
me_cube_002.use_remesh_fix_poles = True
me_cube_002.use_remesh_preserve_attributes = False
me_cube_002.use_mirror_vertex_groups = False
me_cube_002.update()
me_cube_003 = bpy.data.meshes.new('Cube.003')
me_cube_003.from_pydata([(-0.0003456, 0.04678, -0.0002183), (0.0003192, 0.04678, -0.0002183), (0.0003192, 0.04678, 0.000256), (-0.0003456, 0.04678, 0.000256), (0.009551, 0.03204, -0.001967), (0.005938, 0.02694, -0.001205), (0.009551, 0.03204, 0.002005), (0.005938, 0.02694, 0.001243), (-0.005965, 0.02694, -0.001205), (-0.009578, 0.03204, -0.001967), (-0.009578, 0.03204, 0.002005), (-0.005965, 0.02694, 0.001243), (-0.001656, -0.05909, -2.588e-05), (-0.001656, 0.03091, -2.591e-05), (-0.0008217, -0.05909, -0.001471), (-0.0008217, 0.03091, -0.001471), (0.0008474, -0.05909, -0.001471), (0.0008474, 0.03091, -0.001471), (0.001682, -0.05909, -2.588e-05), (0.001682, 0.03091, -2.591e-05), (0.0008474, -0.05909, 0.00142), (0.0008474, 0.03091, 0.00142), (-0.0008217, -0.05909, 0.00142), (-0.0008217, 0.03091, 0.00142), (-0.0004003, -0.06014, 0.000978), (-0.0004003, -0.04349, 0.000978), (-0.0004003, -0.06014, 0.007327), (-0.0004003, -0.04349, 0.004171), (0.0003807, -0.06014, 0.007327), (0.0003807, -0.06014, 0.000978), (0.0003807, -0.04349, 0.000978), (0.0003807, -0.04349, 0.004171), (0.0003807, -0.06014, -0.0009427), (0.0003807, -0.04349, -0.0009427), (0.0003807, -0.06014, -0.007292), (0.0003807, -0.04349, -0.004136), (-0.0004003, -0.06014, -0.007292), (-0.0004003, -0.06014, -0.0009427), (-0.0004003, -0.04349, -0.0009427), (-0.0004003, -0.04349, -0.004136), (0.0009732, -0.06014, 0.0004082), (0.0009732, -0.04349, 0.0004082), (0.007322, -0.06014, 0.0004082), (0.004166, -0.04349, 0.0004082), (0.007322, -0.06014, -0.0003728), (0.0009732, -0.06014, -0.0003728), (0.0009732, -0.04349, -0.0003728), (0.004166, -0.04349, -0.0003728), (-0.0009475, -0.06014, -0.0003728), (-0.0009475, -0.04349, -0.0003728), (-0.007296, -0.06014, -0.0003728), (-0.00414, -0.04349, -0.0003728), (-0.007296, -0.06014, 0.0004082), (-0.0009475, -0.06014, 0.0004082), (-0.0009475, -0.04349, 0.0004082), (-0.00414, -0.04349, 0.0004082)], [], [(1, 2, 6, 4), (2, 3, 10, 6), (9, 10, 3, 0), (2, 1, 0, 3), (5, 7, 11, 8), (9, 4, 5, 8), (4, 6, 7, 5), (6, 10, 11, 7), (10, 9, 8, 11), (9, 0, 1, 4), (12, 13, 15, 14), (14, 15, 17, 16), (16, 17, 19, 18), (18, 19, 21, 20), (15, 13, 23, 21, 19, 17), (20, 21, 23, 22), (22, 23, 13, 12), (12, 14, 16, 18, 20, 22), (24, 26, 27, 25), (29, 30, 31, 28), (25, 27, 31, 30), (26, 24, 29, 28), (27, 26, 28, 31), (24, 25, 30, 29), (32, 34, 35, 33), (37, 38, 39, 36), (33, 35, 39, 38), (34, 32, 37, 36), (35, 34, 36, 39), (32, 33, 38, 37), (40, 42, 43, 41), (45, 46, 47, 44), (41, 43, 47, 46), (42, 40, 45, 44), (43, 42, 44, 47), (40, 41, 46, 45), (48, 50, 51, 49), (53, 54, 55, 52), (49, 51, 55, 54), (50, 48, 53, 52), (51, 50, 52, 55), (48, 49, 54, 53)])
me_cube_003.polygons.foreach_set('material_index', [1, 1, 1, 1, 1, 1, 1, 1, 1, 1, 0, 0, 0, 0, 0, 0, 0, 0, 2, 2, 2, 2, 2, 2, 2, 2, 2, 2, 2, 2, 2, 2, 2, 2, 2, 2, 2, 2, 2, 2, 2, 2])
_uv = me_cube_003.uv_layers.new(name='UVMap')
_uv.uv.foreach_set('vector', [0.644, 0.7635, 0.6232, 0.7718, 0.4697, 0.6567, 0.644, 0.5875, 0.6669, 0.3296, 0.6728, 0.3322, 0.6728, 0.509, 0.5032, 0.4349, 0.2901, 0.6567, 0.4644, 0.5875, 0.4644, 0.7635, 0.4436, 0.7718, 0.566, 0.3128, 0.566, 0.293, 0.5726, 0.293, 0.5726, 0.3128, 0.7665, 0.6519, 0.6484, 0.6519, 0.6484, 0.5493, 0.7665, 0.5493, 0.6779, 0.4349, 0.8475, 0.509, 0.7867, 0.5446, 0.6812, 0.4985, 0.644, 0.5875, 0.4697, 0.6567, 0.4769, 0.5938, 0.5844, 0.5511, 0.5032, 0.4349, 0.6728, 0.509, 0.612, 0.5446, 0.5065, 0.4985, 0.4644, 0.5875, 0.2901, 0.6567, 0.2974, 0.5938, 0.4048, 0.5511, 0.6779, 0.4349, 0.8416, 0.3296, 0.8475, 0.3322, 0.8475, 0.509, 0.07187, 0.9854, 0.07187, 0.01466, 0.1416, 0.01456, 0.1416, 0.9853, 0.9273, 0.9853, 0.9273, 0.01456, 0.9439, 0.01456, 0.9439, 0.9853, 0.2854, 0.01466, 0.2854, 0.9854, 0.2156, 0.9853, 0.2156, 0.01456, 0.2156, 0.01456, 0.2156, 0.9853, 0.1458, 0.9854, 0.1458, 0.01466, 0.8194, 0.7346, 0.8358, 0.7939, 0.8358, 0.8548, 0.8194, 0.8565, 0.8029, 0.7973, 0.8029, 0.7363, 0.9609, 0.01456, 0.9609, 0.9853, 0.9444, 0.9853, 0.9444, 0.01456, 0.002093, 0.9853, 0.002093, 0.01456, 0.07187, 0.01466, 0.07187, 0.9854, 0.7688, 0.7951, 0.7771, 0.7346, 0.7937, 0.7346, 0.8019, 0.7951, 0.7937, 0.8557, 0.7771, 0.8557, 0.4976, 0.2779, 0.4976, 0.5438, 0.2906, 0.4116, 0.2906, 0.2779, 0.9239, 0.2699, 0.717, 0.2699, 0.717, 0.1362, 0.9239, 0.003989, 0.969, 0.6951, 0.969, 0.8288, 0.9613, 0.8288, 0.9613, 0.6951, 0.9071, 0.7813, 0.9071, 0.5153, 0.9148, 0.5153, 0.9148, 0.7813, 0.7505, 0.8337, 0.7505, 0.6561, 0.7582, 0.6561, 0.7582, 0.8337, 0.9151, 0.7826, 0.9151, 0.603, 0.9228, 0.603, 0.9228, 0.7826, 0.4976, 0.003989, 0.4976, 0.2699, 0.2906, 0.1377, 0.2906, 0.003989, 0.7107, 0.2699, 0.5038, 0.2699, 0.5038, 0.1362, 0.7107, 0.003989, 0.9613, 0.6911, 0.9613, 0.5573, 0.969, 0.5573, 0.969, 0.6911, 0.9228, 0.3304, 0.9228, 0.5963, 0.9151, 0.5963, 0.9151, 0.3304, 0.7662, 0.6561, 0.7662, 0.8337, 0.7585, 0.8337, 0.7585, 0.6561, 0.906, 0.5505, 0.906, 0.7301, 0.8983, 0.7301, 0.8983, 0.5505, 0.8323, 0.7301, 0.7693, 0.7301, 0.8006, 0.5505, 0.8323, 0.5505, 0.7106, 0.6561, 0.7106, 0.8357, 0.6789, 0.8357, 0.6476, 0.6561, 0.5011, 0.2932, 0.5328, 0.2932, 0.5328, 0.3259, 0.5011, 0.3259, 0.3257, 0.7759, 0.3257, 0.8306, 0.288, 0.8306, 0.288, 0.7759, 0.7121, 0.8361, 0.7121, 0.6561, 0.7498, 0.6561, 0.7498, 0.8361, 0.9617, 0.3677, 0.9617, 0.1881, 0.9994, 0.1881, 0.9994, 0.3677, 0.851, 0.3291, 0.914, 0.3291, 0.8827, 0.5087, 0.851, 0.5087, 0.8972, 0.5505, 0.8972, 0.7301, 0.8655, 0.7301, 0.8342, 0.5505, 0.5338, 0.2932, 0.5655, 0.2932, 0.5655, 0.3259, 0.5338, 0.3259, 0.8369, 0.7883, 0.8369, 0.7336, 0.8746, 0.7336, 0.8746, 0.7883, 0.9994, 0.002699, 0.9994, 0.1827, 0.9617, 0.1827, 0.9617, 0.002699, 0.9994, 0.373, 0.9994, 0.5526, 0.9617, 0.5526, 0.9617, 0.373])
me_cube_003.materials.append(mat_wood_1)
me_cube_003.materials.append(mat_metall)
me_cube_003.materials.append(mat_wool)
me_cube_003.use_remesh_fix_poles = True
me_cube_003.use_remesh_preserve_attributes = False
me_cube_003.use_mirror_vertex_groups = False
me_cube_003.update()

# ---- objects
ob_stable = bpy.data.objects.new('Stable', me_cube)
ob_leg = bpy.data.objects.new('Leg', me_cube_001)
ob_arbalet = bpy.data.objects.new('Arbalet', me_cube_002)
ob_empty = bpy.data.objects.new('Empty', None)
ob_arrow = bpy.data.objects.new('Arrow', me_cube_003)

# ---- transforms, parenting, visibility, modifiers, constraints
ob_stable.location = (6.299e-05, 0.0004143, 0.008037)
ob_stable.lock_rotations_4d = False
ob_stable.empty_display_type = 'ARROWS'
ob_stable.lineart.crease_threshold = 0.0
ob_leg.location = (6.299e-05, 0.0004143, 0.03052)
ob_leg.lineart.crease_threshold = 0.0
ob_arbalet.location = (-6.299e-05, -0.0004143, 0.1337)
ob_arbalet.lineart.crease_threshold = 0.0
_vg = ob_arbalet.vertex_groups.new(name='Group')
ob_empty.location = (6.299e-05, 0.0004143, 0.0)
ob_empty.lineart.crease_threshold = 0.0
ob_arrow.location = (0.0, 0.0, 0.0)
ob_arrow.lineart.crease_threshold = 0.0

# ---- collection membership
col_collection.objects.link(ob_stable)
col_collection.objects.link(ob_leg)
col_collection.objects.link(ob_arbalet)
col_collection.objects.link(ob_empty)
col_collection.objects.link(ob_arrow)

# ---- scene / render settings (as saved in the file)
scene.frame_start = 1; scene.frame_end = 50; scene.frame_set(1)
scene.render.engine = 'BLENDER_EEVEE_NEXT'
scene.cycles.use_denoising = False
scene.cycles.samples = 128
scene.cycles.sampling_pattern = 'TABULATED_SOBOL'
scene.cycles.use_adaptive_sampling = False
scene.cycles.use_light_tree = False
scene.view_settings.view_transform = 'Filmic'
bpy.context.view_layer.update()

# ---- added for rendering (the .blend has no active camera and no usable light): camera, sun
cam_auto = bpy.data.cameras.new('AutoCamera')
cam_auto.lens = 50.0
cam_auto.sensor_width = 36.0
cam_auto.clip_end = 1000.0
ob_auto_camera = bpy.data.objects.new('AutoCamera', cam_auto)
scene.collection.objects.link(ob_auto_camera)
ob_auto_camera.location = (0.25464, -0.322496, 0.289518)
ob_auto_camera.rotation_euler = (1.09748, -7.21219e-08, 0.694738)
scene.camera = ob_auto_camera
light_auto_sun = bpy.data.lights.new('AutoSun', 'SUN')
light_auto_sun.energy = 3.0
light_auto_sun.angle = 0.0523599
ob_auto_sun = bpy.data.objects.new('AutoSun', light_auto_sun)
scene.collection.objects.link(ob_auto_sun)
ob_auto_sun.rotation_euler = (0.872665, 0.174533, 0.523599)
bpy.context.view_layer.update()
